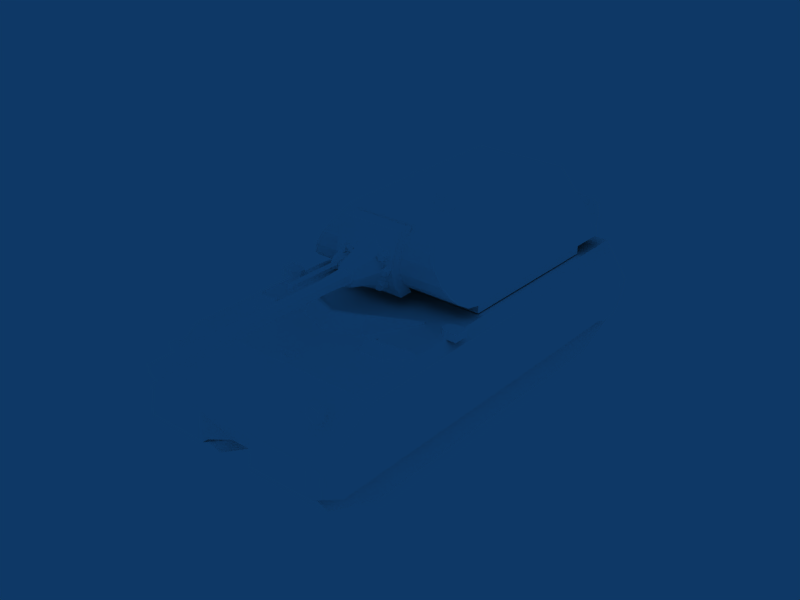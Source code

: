 # Source: Panzer_VIII_Maus.blend  (saved by Blender 2.49.2; exported with 4.5.12 LTS)
import bpy
from mathutils import Matrix  # noqa: F401  (used for matrix-valued properties, if any)

bpy.ops.wm.read_factory_settings(use_empty=True)
scene = bpy.context.scene
scene.name = 'Scene'

# ---- collections
col_collection_1 = bpy.data.collections.new('Collection 1'); scene.collection.children.link(col_collection_1)

# ---- materials (node trees are filled in below, after node groups)
mat_default = bpy.data.materials.new('Default')
mat_default.alpha_threshold = 0.0
mat_default.diffuse_color = (1.0, 1.0, 1.0, 1.0)
mat_default.roughness = 0.5
mat_default.specular_intensity = 1.0

# ---- material node trees

# ---- world
world_world = bpy.data.worlds.new('World'); scene.world = world_world
world_world.color = (0.05656, 0.2208, 0.4)
world_world.use_sun_shadow = False
world_world.sun_shadow_jitter_overblur = 0.0
world_world.cycles.sampling_method = 'MANUAL'
world_world.cycles.sample_map_resolution = 256

# ---- meshes
me_tank = bpy.data.meshes.new('Tank')
me_tank.from_pydata([(14.38, 113.5, 17.96), (14.38, -123.8, 33.52), (14.38, -112.5, 15.3), (14.38, -117.6, 20.55), (14.38, 127.7, 25.7), (14.38, 131.1, 25.87), (-16.39, 113.5, 17.96), (-16.39, -123.8, 33.52), (-16.39, -112.5, 15.3), (-16.39, 127.7, 25.7), (-16.39, 131.1, 25.87), (-50.95, 131.1, 25.87), (-24.95, -134.8, 71.88), (-24.95, -139.9, 66.58), (-24.95, -141.8, 59.34), (-24.95, -139.9, 52.11), (-24.95, -134.8, 46.81), (-24.95, -127.9, 44.87), (-24.95, -120.9, 46.81), (-24.95, -115.9, 52.11), (-24.95, -114.0, 59.34), (27.35, -127.9, 73.82), (27.35, -134.8, 71.88), (27.35, -141.8, 59.34), (27.35, -134.8, 46.81), (27.35, -120.9, 46.81), (27.35, -115.9, 52.11), (27.35, -114.0, 59.34), (-28.29, -127.9, 59.34), (30.7, -127.9, 59.34), (15.28, 53.94, 60.09), (-1.155, 62.34, 70.1), (32.25, 32.46, 60.09), (32.25, 34.43, 60.09), (-17.79, 53.78, 60.09), (37.68, 68.52, 68.43), (27.88, 68.44, 68.43), (25.43, 73.23, 60.78), (50.73, 57.97, 60.78), (54.74, 29.39, 62.21), (47.71, 37.76, 66.48), (47.71, 37.76, 62.21), (44.56, 35.28, 66.48), (39.33, 116.4, 60.67), (39.33, 116.4, 56.6), (42.87, 116.4, 54.57), (46.42, 116.4, 56.6), (46.42, 116.4, 60.67), (42.87, 116.4, 62.7), (42.87, 111.9, 58.64), (46.42, 119.2, 60.67), (46.42, 119.2, 56.6), (42.87, 119.2, 54.57), (44.45, 114.8, 50.82), (44.45, 115.3, 57.94), (41.05, 115.3, 57.94), (41.05, 111.6, 50.82), (-3.47, 89.3, 60.34), (-9.0, 93.15, 64.96), (-9.0, 89.3, 60.34), (-9.0, 95.53, 60.34), (-14.49, -112.5, 15.5), (-14.49, -124.3, 34.19), (-18.7, -124.3, 34.19), (-18.7, -112.5, 15.5), (-18.7, -129.0, 24.93), (16.69, -112.5, 15.49), (16.69, -124.3, 34.19), (16.69, -112.5, 34.19), (12.47, -124.3, 34.19), (12.47, -112.5, 15.49), (16.69, -129.0, 24.93), (12.47, -129.0, 30.17), (-38.58, 71.53, 60.78), (-49.1, 57.93, 60.78), (-48.7, 60.45, 65.0), (-31.66, 70.1, 60.78), (-41.34, 116.4, 60.67), (-41.34, 116.4, 56.61), (-44.89, 116.4, 54.57), (-48.44, 116.4, 56.61), (-48.44, 116.4, 60.67), (-44.89, 116.4, 62.71), (-44.89, 111.9, 58.64), (-44.89, 119.2, 62.71), (-48.44, 119.2, 60.67), (-48.44, 119.2, 56.61), (-44.89, 119.2, 54.57), (-43.07, 115.3, 57.94), (-43.07, 118.5, 57.94), (-43.07, 111.6, 50.82), (-56.75, 29.39, 62.21), (-56.75, 37.76, 62.21), (-56.75, 29.39, 66.48), (-56.75, 37.76, 66.48), (-49.72, 29.39, 62.21), (-46.58, 31.88, 66.48), (-46.58, 35.28, 62.21), (-16.34, -115.0, 66.98), (-16.34, -140.6, 66.98), (-16.34, -142.6, 59.28), (-16.34, -140.6, 51.58), (-16.34, -135.2, 45.95), (-13.13, -115.0, 66.98), (-13.13, -140.6, 66.98), (-13.13, -142.6, 59.28), (-13.13, -135.2, 45.95), (-16.39, -123.6, 40.05), (-13.09, -106.9, 61.59), (15.59, -127.8, 74.68), (15.59, -142.6, 59.28), (15.54, -125.7, 45.41), (15.54, -114.0, 61.38), (18.8, -115.0, 66.98), (18.8, -135.2, 72.62), (18.8, -140.6, 51.58), (15.54, -123.6, 40.05), (18.84, -123.6, 40.05), (53.51, -123.8, 33.52), (48.94, 129.8, 41.63), (48.94, 131.1, 25.87), (48.94, -127.4, 35.96), (-16.39, -117.6, 20.55), (-16.39, 129.8, 41.64), (-50.95, 129.8, 41.64), (-55.53, -123.8, 33.52), (-50.95, -127.4, 35.97), (14.38, 129.8, 41.64), (-24.95, -120.9, 71.88), (-24.95, -115.9, 66.58), (-24.95, -127.9, 73.82), (27.35, -115.9, 66.58), (27.35, -120.9, 71.88), (27.35, -139.9, 66.58), (27.35, -139.9, 52.11), (27.35, -127.9, 44.87), (15.28, 55.6, 70.1), (17.2, 62.65, 60.09), (15.28, 53.63, 70.1), (32.25, 34.12, 63.77), (32.25, 32.15, 63.77), (-1.155, 60.37, 70.1), (-1.154, 68.61, 60.09), (-17.79, 55.44, 70.1), (-1.154, 66.64, 60.09), (-17.79, 53.47, 70.1), (-19.71, 62.49, 60.09), (-34.76, 34.49, 60.09), (-34.76, 34.18, 63.77), (-34.76, 32.21, 63.77), (-34.76, 32.52, 60.09), (40.22, 73.31, 60.78), (46.69, 60.45, 65.0), (36.57, 66.74, 68.43), (43.04, 60.4, 65.0), (36.57, 71.53, 60.78), (47.08, 57.93, 60.78), (30.49, 64.83, 68.43), (32.1, 65.31, 68.43), (28.04, 69.62, 60.78), (28.36, 71.46, 60.78), (30.81, 66.67, 68.43), (29.65, 70.1, 60.78), (54.74, 37.76, 62.21), (54.74, 37.76, 66.48), (54.74, 29.39, 66.48), (47.71, 29.39, 66.48), (47.71, 29.39, 62.21), (44.56, 31.88, 62.21), (44.56, 35.28, 62.21), (44.56, 31.88, 66.48), (42.87, 119.2, 62.7), (39.33, 119.2, 60.67), (39.33, 119.2, 56.6), (41.05, 114.8, 50.82), (41.05, 118.5, 57.94), (44.45, 118.5, 57.94), (44.45, 111.6, 50.82), (-3.47, 93.15, 64.96), (-3.47, 95.53, 60.34), (-9.0, 95.53, 64.96), (-3.47, 95.53, 64.96), (-14.49, -112.5, 34.19), (-18.7, -112.5, 34.19), (-18.7, -124.3, 19.36), (-14.49, -124.3, 19.36), (-14.49, -129.0, 30.17), (-14.49, -129.0, 24.93), (-18.7, -129.0, 30.17), (12.47, -112.5, 34.19), (12.47, -124.3, 19.36), (16.69, -124.3, 19.36), (16.69, -129.0, 30.17), (12.47, -129.0, 24.93), (-39.69, 68.52, 68.43), (-32.82, 66.67, 68.43), (-42.24, 73.31, 60.78), (-52.74, 57.97, 60.78), (-38.58, 66.74, 68.43), (-45.06, 60.4, 65.0), (-34.11, 65.31, 68.43), (-32.5, 64.83, 68.43), (-29.9, 68.44, 68.43), (-30.05, 69.62, 60.78), (-27.44, 73.23, 60.78), (-30.37, 71.46, 60.78), (-41.34, 119.2, 60.67), (-41.34, 119.2, 56.61), (-46.46, 114.8, 50.82), (-46.46, 118.5, 57.94), (-43.07, 114.8, 50.82), (-46.46, 115.3, 57.94), (-46.46, 111.6, 50.82), (-49.72, 37.76, 66.48), (-49.72, 29.39, 66.48), (-46.58, 35.28, 66.48), (-49.72, 37.76, 62.21), (-46.58, 31.88, 62.21), (-16.34, -135.2, 72.62), (-16.34, -127.8, 74.68), (-16.34, -120.4, 72.62), (-13.09, -114.0, 61.38), (-13.13, -120.4, 72.62), (-13.13, -127.8, 74.68), (-13.13, -135.2, 72.62), (-13.13, -140.6, 51.58), (-13.09, -125.7, 45.41), (-16.39, -125.7, 45.41), (-16.39, -114.0, 61.38), (-16.39, -106.9, 61.59), (-13.09, -123.6, 40.05), (15.59, -135.2, 45.95), (15.59, -140.6, 51.58), (15.59, -140.6, 66.98), (15.59, -135.2, 72.62), (15.59, -120.4, 72.62), (15.59, -115.0, 66.98), (18.84, -114.0, 61.38), (18.8, -120.4, 72.62), (18.8, -127.8, 74.68), (18.8, -140.6, 66.98), (18.8, -142.6, 59.28), (18.8, -135.2, 45.95), (18.84, -125.7, 45.41), (15.54, -106.9, 61.58), (18.84, -106.9, 61.58), (-51.48, -89.8, -0.1479), (-51.48, -89.8, 39.4), (-18.7, -89.8, 39.4), (-18.7, -89.8, -0.1486), (-18.7, -117.7, 13.08), (-51.48, -117.7, 13.08), (-51.48, -123.7, 20.69), (-51.48, -123.1, 31.46), (-51.48, -115.8, 39.73), (-18.7, -115.8, 39.73), (-18.7, -123.1, 31.46), (-18.7, -123.7, 20.69), (-51.48, 87.66, -0.1479), (-18.7, 87.66, -0.1487), (-18.7, 87.66, 39.4), (-51.48, 87.66, 39.4), (-51.48, 119.4, 13.08), (-18.7, 119.4, 13.08), (-18.7, 125.1, 21.68), (-18.7, 125.1, 30.8), (-18.7, 119.4, 39.4), (-51.48, 119.4, 39.4), (-51.48, 125.1, 30.8), (-51.48, 125.1, 21.68), (16.69, -89.8, 39.4), (16.69, -89.8, -0.1492), (16.69, -117.7, 13.08), (16.69, -123.1, 31.46), (16.69, 119.4, 39.4), (49.47, 119.4, 39.4), (16.69, 125.1, 21.68), (16.69, 125.1, 30.8), (49.47, -89.8, -0.1498), (49.47, -89.8, 39.4), (49.47, -115.8, 39.73), (49.47, -117.7, 13.08), (49.47, -123.1, 31.46), (49.47, -123.7, 20.69), (16.69, -115.8, 39.73), (16.69, -123.7, 20.69), (49.47, 87.66, -0.1498), (16.69, 87.66, -0.1492), (16.69, 87.66, 39.4), (49.47, 87.66, 39.4), (49.47, 119.4, 13.08), (16.69, 119.4, 13.08), (49.47, 125.1, 21.68), (49.47, 125.1, 30.8), (46.31, 9.267, 63.11), (46.31, 9.267, 67.62), (-48.32, -79.76, 63.11), (-48.32, 9.267, 63.11), (46.36, -99.22, 67.58), (25.56, -92.58, 103.7), (-27.57, 10.45, 103.7), (-28.56, 16.78, 102.5), (-30.04, 22.11, 99.39), (30.09, 25.66, 95.77), (19.24, 19.71, 102.4), (19.24, 27.64, 102.4), (-15.56, 19.71, 102.4), (-15.56, 30.48, 97.66), (-15.56, 32.18, 94.22), (19.24, 32.18, 94.22), (19.24, 24.26, 94.22), (-15.56, 25.85, 89.95), (-15.56, 26.19, 85.33), (19.24, 34.12, 85.32), (19.24, 26.19, 85.32), (-15.56, 25.28, 79.87), (19.24, 25.28, 79.87), (-15.56, 23.69, 75.13), (-15.56, 31.62, 75.13), (19.24, 31.62, 75.13), (19.24, 23.69, 75.13), (-15.56, 19.49, 68.01), (-15.56, 27.41, 68.01), (19.24, 19.49, 68.01), (11.58, 41.83, 84.65), (10.77, 41.83, 82.71), (11.58, 41.83, 80.78), (13.53, 41.83, 79.97), (15.48, 41.83, 80.78), (16.29, 41.83, 82.71), (15.48, 41.83, 84.65), (13.53, 41.83, 85.45), (11.04, 40.33, 85.19), (10.01, 40.33, 82.71), (11.04, 40.33, 80.24), (13.53, 40.33, 79.22), (16.02, 40.33, 80.24), (17.05, 40.33, 82.71), (16.02, 40.33, 85.19), (13.53, 40.33, 86.21), (8.987, 35.78, 86.08), (7.583, 35.78, 82.71), (7.003, 35.78, 79.35), (13.53, 35.78, 77.96), (16.92, 35.78, 79.35), (18.32, 35.78, 82.71), (16.92, 35.78, 86.08), (13.53, 35.78, 87.47), (6.988, 30.29, 94.85), (5.555, 30.29, 82.71), (3.459, 27.53, 72.94), (13.53, 27.53, 68.89), (16.95, 27.53, 72.94), (18.36, 30.29, 82.71), (16.95, 30.29, 92.49), (13.53, 30.29, 96.54), (9.788, 36.76, 88.76), (8.384, 36.76, 93.05), (6.111, 29.08, 91.41), (6.979, 29.08, 88.76), (9.788, 29.08, 88.76), (10.66, 29.08, 91.41), (8.384, 29.08, 93.05), (11.25, 36.76, 89.77), (14.93, 36.76, 87.12), (11.25, 29.08, 89.77), (12.12, 29.08, 87.12), (14.93, 29.08, 87.12), (15.8, 29.08, 89.77), (13.52, 29.08, 91.41), (14.93, 36.76, 73.86), (13.52, 36.76, 78.15), (11.25, 29.08, 76.51), (12.12, 29.08, 73.86), (14.93, 29.08, 73.86), (15.8, 29.08, 76.51), (13.52, 29.08, 78.15), (4.726, 36.76, 75.93), (6.999, 36.76, 77.57), (4.726, 29.08, 75.93), (5.594, 29.08, 73.27), (8.404, 29.08, 73.27), (9.272, 29.08, 75.93), (6.999, 29.08, 77.57), (-7.707, 36.76, 73.5), (-6.839, 36.76, 76.15), (-9.112, 36.76, 77.79), (-11.38, 29.08, 76.15), (-10.52, 29.08, 73.5), (-7.707, 29.08, 73.5), (-6.839, 29.08, 76.15), (-9.112, 29.08, 77.79), (-14.78, 36.76, 84.58), (-10.23, 36.76, 84.58), (-14.78, 29.08, 84.58), (-13.91, 29.08, 81.93), (-11.1, 29.08, 81.93), (-10.23, 29.08, 84.58), (-12.51, 29.08, 86.22), (-9.251, 36.76, 89.33), (-10.66, 36.76, 93.62), (-12.93, 29.08, 91.98), (-12.06, 29.08, 89.33), (-9.251, 29.08, 89.33), (-8.383, 29.08, 91.98), (-10.66, 29.08, 93.62), (-20.27, -3.471, 103.0), (-20.27, -9.776, 103.0), (-14.53, -12.93, 103.0), (-8.795, -9.776, 103.0), (-8.795, -3.471, 103.0), (-14.53, -0.3184, 103.0), (-17.66, -4.905, 111.2), (-17.66, -8.342, 111.2), (-11.41, -8.342, 111.2), (13.19, -24.76, 103.2), (13.19, -30.76, 103.2), (18.65, -33.76, 103.2), (24.11, -30.76, 103.2), (24.11, -24.76, 103.2), (18.65, -21.76, 103.2), (15.73, -29.37, 107.3), (21.58, -29.37, 107.3), (13.52, 72.59, 84.18), (11.73, 40.06, 82.89), (12.42, 40.06, 80.81), (14.62, 40.06, 80.81), (15.3, 40.06, 82.89), (13.52, 40.06, 84.18), (-48.32, 9.267, 67.63), (46.31, -79.76, 63.11), (46.31, -79.76, 67.62), (-48.32, -79.76, 67.63), (25.56, 10.45, 103.7), (-27.57, -92.58, 103.7), (-35.94, 28.55, 89.72), (33.93, 28.55, 89.72), (43.89, -102.5, 70.96), (-45.9, -102.5, 70.96), (-48.38, -99.22, 67.59), (26.55, 16.78, 102.5), (28.03, 22.11, 99.39), (-32.11, 25.66, 95.77), (-15.56, 27.64, 102.4), (-15.56, 22.56, 97.66), (19.24, 30.48, 97.66), (19.24, 22.56, 97.66), (-15.56, 24.26, 94.22), (-15.56, 33.78, 89.95), (19.24, 33.78, 89.95), (19.24, 25.85, 89.95), (-15.56, 34.12, 85.33), (-15.56, 33.21, 79.87), (19.24, 33.21, 79.87), (19.24, 27.41, 68.01), (10.66, 36.76, 91.41), (6.979, 36.76, 88.76), (6.111, 36.76, 91.41), (15.8, 36.76, 89.77), (12.12, 36.76, 87.12), (13.52, 36.76, 91.41), (15.8, 36.76, 76.51), (12.12, 36.76, 73.86), (11.25, 36.76, 76.51), (9.272, 36.76, 75.93), (8.404, 36.76, 73.27), (5.594, 36.76, 73.27), (-10.52, 36.76, 73.5), (-11.38, 36.76, 76.15), (-11.1, 36.76, 81.93), (-13.91, 36.76, 81.93), (-12.51, 36.76, 86.22), (-8.383, 36.76, 91.98), (-12.06, 36.76, 89.33), (-12.93, 36.76, 91.98), (-14.53, -3.187, 111.2), (-14.53, -10.06, 111.2), (-11.41, -4.905, 111.2), (18.65, -24.55, 107.3), (15.73, -26.16, 107.3), (18.65, -30.98, 107.3), (21.58, -26.16, 107.3), (15.3, 72.59, 82.89), (14.62, 72.59, 80.81), (12.42, 72.59, 80.81), (11.73, 72.59, 82.89), (-6.299, 51.16, 83.42), (2.735, 51.16, 79.71), (2.735, 51.16, 87.14), (-1.007, 51.16, 88.68), (-5.781, 48.3, 88.16), (-7.758, 48.3, 83.42), (-5.781, 48.3, 78.69), (-1.007, 48.3, 76.72), (3.767, 48.3, 78.69), (5.744, 48.3, 83.42), (3.767, 48.3, 88.16), (-1.007, 48.3, 90.12), (-7.501, 39.56, 89.87), (-10.19, 39.56, 83.42), (-7.501, 39.56, 76.98), (-1.007, 39.56, 74.31), (5.487, 39.56, 76.98), (8.178, 39.56, 83.42), (5.487, 39.56, 89.87), (-1.007, 39.56, 92.54), (-9.883, 26.4, 95.52), (-13.56, 26.4, 83.42), (-9.883, 26.4, 71.33), (-1.007, 26.4, 67.29), (7.869, 26.4, 71.33), (11.55, 26.4, 83.42), (7.869, 26.4, 95.52), (-1.007, 26.4, 100.5), (4.285, 51.16, 83.42), (-1.007, 51.16, 78.17), (-4.749, 51.16, 79.71), (-4.749, 51.16, 87.14), (-4.36, 163.9, 85.65), (-4.36, 163.9, 81.81), (2.346, 163.9, 85.65), (-1.007, 163.9, 87.57), (-1.007, 63.65, 87.57), (-5.167, 49.76, 86.12), (-5.167, 49.76, 81.35), (-1.007, 49.76, 78.96), (3.153, 49.76, 81.35), (3.153, 49.76, 86.12), (-1.007, 49.76, 88.5), (2.346, 163.9, 81.81), (-1.007, 163.9, 79.89), (-4.36, 63.65, 85.65), (-4.36, 63.65, 81.81), (-1.007, 63.65, 79.89), (2.346, 63.65, 81.81), (2.346, 63.65, 85.65), (-34.76, 32.21, 63.77), (-17.79, 53.47, 70.1), (-1.155, 60.37, 70.1), (15.28, 53.63, 70.1), (32.25, 32.15, 63.77), (32.25, 32.46, 60.09), (-34.76, 32.52, 60.09), (36.57, 66.74, 68.43), (30.81, 66.67, 68.43), (28.36, 71.46, 60.78), (30.49, 64.83, 68.43), (27.88, 68.44, 68.43), (25.43, 73.23, 60.78), (32.1, 65.31, 68.43), (29.65, 70.1, 60.78), (54.74, 29.39, 66.48), (54.74, 29.39, 66.48), (54.74, 37.76, 66.48), (54.74, 37.76, 66.48), (54.74, 37.76, 62.21), (47.71, 37.76, 66.48), (44.56, 35.28, 66.48), (44.56, 31.88, 66.48), (47.71, 29.39, 66.48), (54.74, 29.39, 62.21), (46.42, 119.2, 60.67), (42.87, 119.2, 62.7), (39.33, 119.2, 60.67), (39.33, 119.2, 56.6), (42.87, 119.2, 54.57), (46.42, 119.2, 56.6), (41.05, 115.3, 57.94), (41.05, 111.6, 50.82), (41.05, 114.8, 50.82), (41.05, 118.5, 57.94), (-3.47, 95.53, 60.34), (-3.47, 95.53, 64.96), (-3.47, 95.53, 64.96), (-3.47, 93.15, 64.96), (-3.47, 89.3, 60.34), (-9.0, 95.53, 64.96), (-9.0, 95.53, 64.96), (-9.0, 93.15, 64.96), (-9.0, 89.3, 60.34), (-9.0, 95.53, 60.34), (-18.7, -129.0, 24.93), (-18.7, -129.0, 30.17), (-18.7, -124.3, 34.19), (-18.7, -112.5, 34.19), (-18.7, -124.3, 19.36), (-14.49, -124.3, 19.36), (-14.49, -129.0, 24.93), (-14.49, -129.0, 30.17), (-14.49, -124.3, 34.19), (-14.49, -112.5, 34.19), (16.69, -124.3, 34.19), (16.69, -129.0, 30.17), (16.69, -129.0, 24.93), (16.69, -124.3, 19.36), (16.69, -112.5, 34.19), (-38.58, 66.74, 68.43), (-32.82, 66.67, 68.43), (-30.37, 71.46, 60.78), (-34.11, 65.31, 68.43), (-31.66, 70.1, 60.78), (-32.5, 64.83, 68.43), (-29.9, 68.44, 68.43), (-27.44, 73.23, 60.78), (-48.44, 119.2, 56.61), (-48.44, 119.2, 60.67), (-44.89, 119.2, 62.71), (-41.34, 119.2, 60.67), (-41.34, 119.2, 56.61), (-44.89, 119.2, 54.57), (-43.07, 115.3, 57.94), (-43.07, 111.6, 50.82), (-46.46, 114.8, 50.82), (-46.46, 118.5, 57.94), (-46.46, 115.3, 57.94), (-46.46, 111.6, 50.82), (-56.75, 29.39, 66.48), (-56.75, 29.39, 66.48), (-56.75, 29.39, 62.21), (-49.72, 29.39, 66.48), (-46.58, 31.88, 66.48), (-46.58, 35.28, 66.48), (-49.72, 37.76, 66.48), (-56.75, 37.76, 66.48), (-56.75, 37.76, 66.48), (-56.75, 37.76, 62.21), (-16.34, -140.6, 66.98), (-16.34, -135.2, 72.62), (-16.34, -127.8, 74.68), (-16.34, -120.4, 72.62), (-16.34, -115.0, 66.98), (-16.39, -114.0, 61.38), (-16.39, -114.0, 61.38), (-13.09, -114.0, 61.38), (-13.09, -114.0, 61.38), (-13.13, -115.0, 66.98), (-13.13, -120.4, 72.62), (-13.13, -127.8, 74.68), (-13.13, -135.2, 72.62), (-13.13, -140.6, 66.98), (-13.13, -142.6, 59.28), (-13.13, -140.6, 51.58), (-13.13, -135.2, 45.95), (-13.09, -125.7, 45.41), (-13.09, -123.6, 40.05), (-13.09, -106.9, 61.59), (-16.39, -106.9, 61.59), (-16.34, -142.6, 59.28), (-16.34, -140.6, 51.58), (-16.34, -135.2, 45.95), (-16.39, -125.7, 45.41), (-16.39, -123.6, 40.05), (15.59, -135.2, 45.95), (15.54, -125.7, 45.41), (15.54, -123.6, 40.05), (15.59, -140.6, 51.58), (15.59, -142.6, 59.28), (15.59, -140.6, 66.98), (15.59, -135.2, 72.62), (15.59, -127.8, 74.68), (15.59, -120.4, 72.62), (15.59, -115.0, 66.98), (15.54, -114.0, 61.38), (15.54, -114.0, 61.38), (18.84, -114.0, 61.38), (18.84, -114.0, 61.38), (18.8, -115.0, 66.98), (18.8, -120.4, 72.62), (18.8, -127.8, 74.68), (18.8, -135.2, 72.62), (18.8, -140.6, 66.98), (18.8, -142.6, 59.28), (18.8, -140.6, 51.58), (18.8, -135.2, 45.95), (18.84, -125.7, 45.41), (18.84, -123.6, 40.05), (18.84, -106.9, 61.58), (15.54, -106.9, 61.58), (-18.7, -123.1, 31.46), (-18.7, -115.8, 39.73), (-18.7, -89.8, 39.4), (-18.7, -123.7, 20.69), (-18.7, -117.7, 13.08), (-18.7, -89.8, -0.1486), (-18.7, 125.1, 21.68), (-18.7, 119.4, 13.08), (-18.7, 87.66, -0.1487), (-18.7, 125.1, 30.8), (-18.7, 119.4, 39.4), (-18.7, 87.66, 39.4), (-51.48, 125.1, 30.8), (-51.48, 119.4, 39.4), (-51.48, 87.66, 39.4), (-51.48, 125.1, 21.68), (-51.48, 119.4, 13.08), (-51.48, 87.66, -0.1479), (16.69, 125.1, 21.68), (16.69, 119.4, 13.08), (16.69, 87.66, -0.1492), (16.69, 125.1, 30.8), (16.69, 119.4, 39.4), (16.69, 87.66, 39.4), (49.47, -89.8, 39.4), (49.47, -115.8, 39.73), (49.47, -123.1, 31.46), (49.47, -123.7, 20.69), (49.47, -117.7, 13.08), (49.47, -89.8, -0.1498), (16.69, -123.1, 31.46), (16.69, -123.7, 20.69), (16.69, -117.7, 13.08), (16.69, -89.8, -0.1492), (16.69, -115.8, 39.73), (16.69, -89.8, 39.4), (49.47, 119.4, 39.4), (49.47, 125.1, 30.8), (49.47, 125.1, 21.68), (49.47, 119.4, 13.08), (49.47, 87.66, -0.1498), (49.47, 87.66, 39.4), (46.31, 9.267, 63.11), (46.31, 9.267, 67.62), (46.31, -79.76, 63.11), (46.31, -79.76, 67.62), (45.87, 16.78, 68.72), (44.26, 22.11, 71.85), (42.49, 25.66, 75.48), (38.95, 28.55, 81.53), (-47.94, 16.78, 68.72), (-46.27, 22.11, 71.86), (-44.5, 25.66, 75.48), (-40.96, 28.55, 81.53), (19.24, 19.71, 102.4), (19.24, 19.71, 102.4), (19.24, 22.56, 97.66), (-15.56, 19.71, 102.4), (-15.56, 19.71, 102.4), (-15.56, 22.56, 97.66), (-15.56, 27.64, 102.4), (-15.56, 30.48, 97.66), (-15.56, 32.18, 94.22), (-15.56, 33.78, 89.95), (-15.56, 34.12, 85.33), (-15.56, 33.21, 79.87), (-15.56, 31.62, 75.13), (-15.56, 27.41, 68.01), (19.24, 27.64, 102.4), (19.24, 30.48, 97.66), (19.24, 32.18, 94.22), (19.24, 33.78, 89.95), (19.24, 34.12, 85.32), (19.24, 33.21, 79.87), (19.24, 31.62, 75.13), (19.24, 27.41, 68.01), (6.979, 36.76, 88.76), (9.788, 36.76, 88.76), (10.66, 36.76, 91.41), (8.384, 36.76, 93.05), (6.111, 36.76, 91.41), (15.8, 36.76, 89.77), (14.93, 36.76, 87.12), (12.12, 36.76, 87.12), (11.25, 36.76, 89.77), (13.52, 36.76, 91.41), (12.12, 36.76, 73.86), (14.93, 36.76, 73.86), (15.8, 36.76, 76.51), (13.52, 36.76, 78.15), (11.25, 36.76, 76.51), (4.726, 36.76, 75.93), (5.594, 36.76, 73.27), (8.404, 36.76, 73.27), (9.272, 36.76, 75.93), (6.999, 36.76, 77.57), (-7.707, 36.76, 73.5), (-10.52, 36.76, 73.5), (-11.38, 36.76, 76.15), (-9.112, 36.76, 77.79), (-6.839, 36.76, 76.15), (-11.1, 36.76, 81.93), (-10.23, 36.76, 84.58), (-12.51, 36.76, 86.22), (-14.78, 36.76, 84.58), (-13.91, 36.76, 81.93), (-12.06, 36.76, 89.33), (-9.251, 36.76, 89.33), (-8.383, 36.76, 91.98), (-10.66, 36.76, 93.62), (-12.93, 36.76, 91.98), (14.62, 72.59, 80.81), (15.3, 72.59, 82.89), (13.52, 72.59, 84.18), (11.73, 72.59, 82.89), (12.42, 72.59, 80.81), (-4.36, 163.9, 85.65), (-1.007, 163.9, 87.57), (2.346, 163.9, 85.65), (2.346, 163.9, 81.81), (-1.007, 163.9, 79.89), (-4.36, 163.9, 81.81), (-48.32, -79.76, 63.11), (-48.32, -79.76, 67.63), (-48.32, 9.267, 63.11), (-48.32, 9.267, 67.63), (-51.48, -123.1, 31.46), (-51.48, -123.7, 20.69), (-51.48, -117.7, 13.08), (-51.48, -89.8, -0.1479), (-51.48, -115.8, 39.73), (-51.48, -89.8, 39.4), (-43.07, 118.5, 57.94), (-43.07, 114.8, 50.82), (-52.74, 57.97, 60.78), (12.47, -129.0, 30.17), (12.47, -124.3, 34.19), (12.47, -112.5, 34.19), (12.47, -129.0, 24.93), (12.47, -124.3, 19.36), (44.45, 115.3, 57.94), (44.45, 111.6, 50.82), (44.45, 114.8, 50.82), (44.45, 118.5, 57.94), (50.73, 57.97, 60.78), (-16.39, 129.8, 41.64), (-16.39, 129.8, 41.64), (-16.39, 131.1, 25.87), (-16.39, 131.1, 25.87), (-16.39, 113.5, 17.96), (-16.39, 113.5, 17.96), (14.38, 129.8, 41.64), (14.38, 129.8, 41.64), (14.38, 131.1, 25.87), (14.38, 131.1, 25.87), (14.38, 113.5, 17.96), (14.38, 113.5, 17.96), (-16.39, -127.4, 35.97), (14.38, -127.4, 35.96), (46.36, -99.22, 67.58), (-48.38, -99.22, 67.59), (-32.11, 25.66, 95.77), (28.03, 22.11, 99.39), (26.55, 16.78, 102.5), (-45.9, -102.5, 70.96), (43.89, -102.5, 70.96), (33.93, 28.55, 89.72), (-35.94, 28.55, 89.72), (-40.96, 28.55, 81.53), (-27.57, -92.58, 103.7), (25.56, 10.45, 103.7), (38.95, 28.55, 81.53), (30.09, 25.66, 95.77), (42.49, 25.66, 75.48), (-44.5, 25.66, 75.48), (-30.04, 22.11, 99.39), (44.26, 22.11, 71.85), (-46.27, 22.11, 71.86), (-28.56, 16.78, 102.5), (45.87, 16.78, 68.72), (-47.94, 16.78, 68.72), (-48.38, 10.45, 67.59), (-27.57, 10.45, 103.7), (25.56, -92.58, 103.7), (46.36, 10.45, 67.58), (-45.9, -102.5, 70.96), (43.89, -102.5, 70.96), (-27.57, -92.58, 103.7), (25.56, -92.58, 103.7), (14.38, -106.7, 62.66), (-16.39, 101.0, 62.66), (-16.39, -106.7, 62.66), (-50.95, -106.7, 62.66), (48.94, 101.0, 62.66), (48.94, -106.7, 62.66), (14.38, 101.0, 62.66), (-50.95, 101.0, 62.66), (-50.95, 101.0, 62.66), (14.38, 101.0, 62.66), (48.94, 129.8, 41.63), (48.94, 101.0, 62.66), (-16.39, 129.8, 41.64), (-50.95, 129.8, 41.64), (-16.39, 101.0, 62.66), (14.38, 129.8, 41.64), (48.94, -127.4, 35.96), (-50.95, -127.4, 35.97), (14.38, -106.7, 62.66), (14.38, -127.4, 35.96), (-16.39, -106.7, 62.66), (-16.39, -127.4, 35.97), (-50.95, -106.7, 62.66), (48.94, -106.7, 62.66), (53.51, -104.5, 58.05), (-55.53, -104.5, 58.05), (-55.53, 97.26, 58.05), (-55.53, 126.5, 37.03), (53.51, 97.26, 58.05), (53.51, 113.5, 17.96), (53.51, 127.7, 25.7), (53.51, 126.5, 37.03), (-55.53, -97.38, 17.96), (-55.53, 113.5, 17.96), (-55.53, 127.7, 25.7), (53.51, -123.8, 33.52), (-55.53, -123.8, 33.52), (-55.53, -103.1, 15.41), (53.51, -103.1, 15.41), (-55.53, -117.6, 20.55), (-55.53, -112.5, 15.3), (53.51, -117.6, 20.55), (53.51, -112.5, 15.3), (53.51, -97.38, 17.96), (53.51, -123.8, 33.52), (48.94, -127.4, 35.96), (-55.53, -123.8, 33.52), (-50.95, -127.4, 35.97), (-50.95, 129.8, 41.64), (-50.95, -106.7, 62.66), (48.94, 101.0, 62.66), (53.51, 126.5, 37.03), (48.94, -106.7, 62.66), (53.51, 97.26, 58.05), (48.94, 129.8, 41.63), (-50.95, 101.0, 62.66), (-55.53, 126.5, 37.03), (-55.53, 97.26, 58.05), (-55.53, -104.5, 58.05), (53.51, -104.5, 58.05), (-55.53, 127.7, 25.7), (-50.95, 129.8, 41.64), (-50.95, -106.7, 62.66), (48.94, 101.0, 62.66), (53.51, 126.5, 37.03), (48.94, -106.7, 62.66), (48.94, 131.1, 25.87), (53.51, 127.7, 25.7), (53.51, 97.26, 58.05), (48.94, 129.8, 41.63), (-50.95, 131.1, 25.87), (-50.95, 101.0, 62.66), (-55.53, 126.5, 37.03), (-55.53, 97.26, 58.05), (-55.53, -104.5, 58.05), (53.51, -104.5, 58.05)], [], [(120, 5, 127), (120, 127, 119), (1, 118, 121), (1, 121, 836), (0, 830, 832), (833, 831, 4), (8, 2, 3), (8, 3, 122), (3, 1, 7), (3, 7, 122), (11, 124, 123), (11, 123, 10), (7, 835, 126), (7, 126, 125), (6, 9, 826), (827, 825, 824), (836, 835, 7), (836, 7, 1), (834, 828, 823), (834, 823, 829), (129, 128, 132), (129, 132, 131), (128, 130, 21), (128, 21, 132), (130, 12, 22), (130, 22, 21), (12, 13, 133), (12, 133, 22), (13, 14, 23), (13, 23, 133), (14, 15, 134), (14, 134, 23), (15, 16, 24), (15, 24, 134), (16, 17, 135), (16, 135, 24), (17, 18, 25), (17, 25, 135), (18, 19, 26), (18, 26, 25), (19, 20, 27), (19, 27, 26), (20, 129, 131), (20, 131, 27), (128, 129, 28), (130, 128, 28), (12, 130, 28), (13, 12, 28), (14, 13, 28), (15, 14, 28), (16, 15, 28), (17, 16, 28), (18, 17, 28), (19, 18, 28), (20, 19, 28), (129, 20, 28), (131, 132, 29), (132, 21, 29), (21, 22, 29), (22, 133, 29), (133, 23, 29), (23, 134, 29), (134, 24, 29), (24, 135, 29), (135, 25, 29), (25, 26, 29), (26, 27, 29), (27, 131, 29), (32, 33, 139), (32, 139, 140), (138, 136, 31), (138, 31, 141), (149, 148, 147), (149, 147, 150), (137, 142, 31), (137, 31, 136), (144, 30, 539), (144, 539, 538), (137, 136, 139), (137, 139, 33), (136, 138, 140), (136, 140, 139), (539, 30, 541), (539, 541, 540), (141, 31, 143), (141, 143, 145), (31, 142, 146), (31, 146, 143), (144, 538, 537), (144, 537, 34), (145, 143, 148), (145, 148, 149), (143, 146, 147), (143, 147, 148), (34, 537, 536), (34, 536, 542), (156, 38, 152), (156, 152, 154), (153, 35, 36), (153, 36, 544), (158, 157, 159), (158, 159, 162), (151, 37, 36), (151, 36, 35), (160, 155, 543), (160, 543, 161), (151, 35, 152), (151, 152, 822), (35, 153, 154), (35, 154, 152), (543, 155, 156), (543, 156, 154), (544, 36, 546), (544, 546, 549), (547, 548, 159), (547, 159, 157), (545, 544, 549), (545, 549, 550), (39, 163, 164), (39, 164, 165), (552, 554, 40), (552, 40, 166), (558, 42, 169), (558, 169, 168), (555, 41, 556), (555, 556, 553), (167, 560, 551), (167, 551, 559), (166, 40, 557), (166, 557, 170), (556, 41, 169), (556, 169, 42), (167, 559, 558), (167, 558, 168), (172, 171, 50), (172, 50, 51), (172, 51, 52), (172, 52, 173), (43, 44, 49), (44, 45, 49), (45, 46, 49), (46, 47, 49), (47, 48, 49), (48, 43, 49), (43, 48, 562), (43, 562, 563), (48, 47, 561), (48, 561, 562), (47, 46, 566), (47, 566, 561), (46, 45, 565), (46, 565, 566), (45, 44, 564), (45, 564, 565), (44, 43, 563), (44, 563, 564), (177, 53, 176), (177, 176, 54), (55, 175, 174), (55, 174, 56), (820, 569, 570), (820, 570, 821), (568, 819, 818), (568, 818, 567), (57, 179, 181), (57, 181, 178), (574, 573, 180), (574, 180, 578), (58, 577, 60), (58, 60, 59), (571, 580, 576), (571, 576, 572), (579, 575, 574), (579, 574, 578), (586, 61, 182), (586, 182, 62), (589, 590, 183), (589, 183, 63), (583, 584, 64), (583, 64, 585), (65, 187, 588), (65, 588, 188), (184, 185, 187), (184, 187, 65), (586, 62, 186), (586, 186, 587), (589, 63, 188), (589, 188, 588), (583, 585, 581), (583, 581, 582), (594, 66, 68), (594, 68, 67), (591, 595, 189), (591, 189, 69), (814, 815, 70), (814, 70, 817), (193, 71, 192), (193, 192, 72), (190, 191, 71), (190, 71, 193), (594, 67, 592), (594, 592, 593), (591, 69, 72), (591, 72, 192), (814, 817, 816), (814, 816, 813), (74, 199, 75), (74, 75, 197), (198, 597, 202), (198, 202, 194), (200, 76, 203), (200, 203, 601), (196, 194, 202), (196, 202, 204), (205, 195, 596), (205, 596, 73), (196, 812, 75), (196, 75, 194), (194, 75, 199), (194, 199, 198), (596, 199, 74), (596, 74, 73), (597, 599, 201), (597, 201, 202), (602, 601, 203), (602, 203, 603), (598, 600, 599), (598, 599, 597), (206, 207, 87), (206, 87, 86), (206, 86, 85), (206, 85, 84), (77, 83, 78), (78, 83, 79), (79, 83, 80), (80, 83, 81), (81, 83, 82), (82, 83, 77), (77, 607, 606), (77, 606, 82), (82, 606, 605), (82, 605, 81), (81, 605, 604), (81, 604, 80), (80, 604, 609), (80, 609, 79), (79, 609, 608), (79, 608, 78), (78, 608, 607), (78, 607, 77), (212, 211, 209), (212, 209, 208), (88, 90, 210), (88, 210, 89), (612, 613, 810), (612, 810, 811), (611, 610, 614), (611, 614, 615), (91, 93, 624), (91, 624, 92), (616, 214, 213), (616, 213, 94), (96, 217, 97), (96, 97, 621), (625, 623, 622), (625, 622, 216), (95, 619, 617), (95, 617, 618), (214, 620, 215), (214, 215, 213), (622, 621, 97), (622, 97, 216), (95, 217, 96), (95, 96, 619), (98, 220, 222), (98, 222, 103), (220, 219, 223), (220, 223, 222), (219, 218, 224), (219, 224, 223), (218, 99, 104), (218, 104, 224), (99, 100, 105), (99, 105, 104), (100, 101, 225), (100, 225, 105), (101, 102, 106), (101, 106, 225), (102, 227, 226), (102, 226, 106), (228, 98, 103), (228, 103, 221), (650, 649, 648), (650, 648, 647), (650, 647, 626), (650, 626, 627), (650, 627, 628), (650, 628, 629), (650, 629, 630), (650, 630, 632), (633, 635, 636), (633, 636, 637), (633, 637, 638), (633, 638, 639), (633, 639, 640), (633, 640, 641), (633, 641, 642), (633, 642, 643), (226, 227, 107), (226, 107, 230), (650, 632, 229), (650, 229, 651), (631, 634, 108), (631, 108, 646), (633, 643, 644), (633, 644, 645), (236, 235, 238), (236, 238, 113), (235, 109, 239), (235, 239, 238), (109, 234, 114), (109, 114, 239), (234, 233, 240), (234, 240, 114), (233, 110, 241), (233, 241, 240), (110, 232, 115), (110, 115, 241), (232, 231, 242), (232, 242, 115), (231, 111, 243), (231, 243, 242), (112, 236, 113), (112, 113, 237), (653, 652, 655), (653, 655, 656), (653, 656, 657), (653, 657, 658), (653, 658, 659), (653, 659, 660), (653, 660, 661), (653, 661, 663), (664, 666, 667), (664, 667, 668), (664, 668, 669), (664, 669, 670), (664, 670, 671), (664, 671, 672), (664, 672, 673), (664, 673, 674), (243, 111, 116), (243, 116, 117), (653, 663, 244), (653, 244, 654), (662, 665, 245), (662, 245, 677), (664, 674, 675), (664, 675, 676), (807, 247, 692), (807, 692, 695), (680, 683, 686), (680, 686, 260), (269, 268, 687), (269, 687, 264), (257, 256, 804), (257, 804, 252), (249, 250, 251), (249, 251, 246), (807, 806, 254), (807, 254, 247), (809, 808, 255), (809, 255, 248), (680, 679, 682), (680, 682, 683), (250, 257, 252), (250, 252, 251), (806, 805, 253), (806, 253, 254), (808, 804, 256), (808, 256, 255), (679, 678, 681), (679, 681, 682), (258, 262, 263), (258, 263, 259), (686, 685, 266), (686, 266, 260), (689, 688, 267), (689, 267, 261), (692, 691, 694), (692, 694, 695), (262, 269, 264), (262, 264, 263), (685, 684, 265), (685, 265, 266), (688, 687, 268), (688, 268, 267), (691, 690, 693), (691, 693, 694), (707, 718, 719), (707, 719, 279), (713, 288, 698), (713, 698, 711), (292, 276, 699), (292, 699, 293), (285, 283, 282), (285, 282, 273), (271, 278, 281), (271, 281, 272), (707, 279, 280), (707, 280, 706), (702, 270, 284), (702, 284, 703), (713, 711, 710), (713, 710, 712), (272, 281, 283), (272, 283, 285), (706, 280, 704), (706, 704, 705), (703, 284, 273), (703, 273, 282), (712, 710, 709), (712, 709, 708), (286, 287, 291), (286, 291, 290), (698, 288, 274), (698, 274, 697), (701, 289, 275), (701, 275, 700), (719, 718, 717), (719, 717, 714), (290, 291, 276), (290, 276, 292), (697, 274, 277), (697, 277, 696), (700, 275, 293), (700, 293, 699), (714, 717, 716), (714, 716, 715), (430, 294, 295), (430, 295, 431), (432, 429, 297), (432, 297, 296), (720, 802, 803), (720, 803, 721), (800, 722, 723), (800, 723, 801), (299, 433, 300), (299, 300, 434), (727, 731, 435), (727, 435, 436), (439, 298, 437), (439, 437, 438), (300, 433, 440), (300, 440, 301), (724, 728, 729), (724, 729, 725), (301, 440, 441), (301, 441, 302), (725, 729, 730), (725, 730, 726), (302, 441, 303), (302, 303, 442), (726, 730, 731), (726, 731, 727), (442, 303, 436), (442, 436, 435), (446, 747, 305), (446, 305, 304), (732, 746, 738), (732, 738, 736), (735, 443, 307), (735, 307, 737), (445, 739, 738), (445, 738, 746), (444, 734, 733), (444, 733, 306), (737, 307, 308), (737, 308, 447), (739, 445, 309), (739, 309, 740), (747, 446, 310), (747, 310, 748), (447, 308, 448), (447, 448, 311), (740, 309, 449), (740, 449, 741), (748, 310, 450), (748, 450, 749), (311, 448, 451), (311, 451, 312), (741, 449, 313), (741, 313, 742), (749, 450, 314), (749, 314, 750), (312, 451, 452), (312, 452, 315), (742, 313, 453), (742, 453, 743), (750, 314, 316), (750, 316, 751), (315, 452, 318), (315, 318, 317), (743, 453, 319), (743, 319, 744), (751, 316, 320), (751, 320, 752), (317, 318, 322), (317, 322, 321), (744, 319, 454), (744, 454, 745), (752, 320, 323), (752, 323, 753), (324, 325, 333), (324, 333, 332), (325, 326, 334), (325, 334, 333), (326, 327, 335), (326, 335, 334), (327, 328, 336), (327, 336, 335), (328, 329, 337), (328, 337, 336), (329, 330, 338), (329, 338, 337), (330, 331, 339), (330, 339, 338), (331, 324, 332), (331, 332, 339), (330, 329, 328), (330, 328, 327), (330, 327, 326), (330, 326, 325), (330, 325, 324), (330, 324, 331), (332, 333, 341), (332, 341, 340), (333, 334, 342), (333, 342, 341), (334, 335, 343), (334, 343, 342), (335, 336, 344), (335, 344, 343), (336, 337, 345), (336, 345, 344), (337, 338, 346), (337, 346, 345), (338, 339, 347), (338, 347, 346), (339, 332, 340), (339, 340, 347), (340, 341, 349), (340, 349, 348), (341, 342, 350), (341, 350, 349), (342, 343, 351), (342, 351, 350), (343, 344, 352), (343, 352, 351), (344, 345, 353), (344, 353, 352), (345, 346, 354), (345, 354, 353), (346, 347, 355), (346, 355, 354), (347, 340, 348), (347, 348, 355), (457, 456, 359), (457, 359, 358), (456, 356, 360), (456, 360, 359), (356, 455, 361), (356, 361, 360), (455, 357, 362), (455, 362, 361), (357, 457, 358), (357, 358, 362), (756, 755, 754), (756, 754, 758), (756, 758, 757), (363, 459, 366), (363, 366, 365), (459, 364, 367), (459, 367, 366), (364, 458, 368), (364, 368, 367), (458, 460, 369), (458, 369, 368), (460, 363, 365), (460, 365, 369), (759, 760, 761), (759, 761, 762), (759, 762, 763), (463, 462, 373), (463, 373, 372), (462, 370, 374), (462, 374, 373), (370, 461, 375), (370, 375, 374), (461, 371, 376), (461, 376, 375), (371, 463, 372), (371, 372, 376), (766, 765, 764), (766, 764, 768), (766, 768, 767), (377, 466, 380), (377, 380, 379), (466, 465, 381), (466, 381, 380), (465, 464, 382), (465, 382, 381), (464, 378, 383), (464, 383, 382), (378, 377, 379), (378, 379, 383), (772, 771, 770), (772, 770, 769), (772, 769, 773), (468, 467, 388), (468, 388, 387), (467, 384, 389), (467, 389, 388), (384, 385, 390), (384, 390, 389), (385, 386, 391), (385, 391, 390), (386, 468, 387), (386, 387, 391), (778, 774, 775), (778, 775, 776), (778, 776, 777), (392, 470, 395), (392, 395, 394), (470, 469, 396), (470, 396, 395), (469, 393, 397), (469, 397, 396), (393, 471, 398), (393, 398, 397), (471, 392, 394), (471, 394, 398), (780, 779, 783), (780, 783, 782), (780, 782, 781), (474, 473, 402), (474, 402, 401), (473, 399, 403), (473, 403, 402), (399, 472, 404), (399, 404, 403), (472, 400, 405), (472, 405, 404), (400, 474, 401), (400, 401, 405), (786, 785, 784), (786, 784, 788), (786, 788, 787), (406, 407, 413), (406, 413, 412), (407, 408, 476), (407, 476, 413), (408, 409, 414), (408, 414, 476), (409, 410, 477), (409, 477, 414), (410, 411, 475), (410, 475, 477), (411, 406, 412), (411, 412, 475), (475, 412, 413), (475, 413, 476), (475, 476, 414), (475, 414, 477), (415, 416, 421), (415, 421, 479), (416, 417, 480), (416, 480, 421), (417, 418, 422), (417, 422, 480), (418, 419, 481), (418, 481, 422), (419, 420, 478), (419, 478, 481), (420, 415, 479), (420, 479, 478), (478, 479, 421), (478, 421, 480), (478, 480, 422), (478, 422, 481), (485, 484, 425), (485, 425, 424), (484, 483, 426), (484, 426, 425), (483, 482, 427), (483, 427, 426), (482, 423, 428), (482, 428, 427), (423, 485, 424), (423, 424, 428), (790, 789, 793), (790, 793, 792), (790, 792, 791), (517, 486, 491), (517, 491, 490), (486, 516, 492), (486, 492, 491), (516, 515, 493), (516, 493, 492), (515, 487, 494), (515, 494, 493), (487, 514, 495), (487, 495, 494), (514, 488, 496), (514, 496, 495), (488, 489, 497), (488, 497, 496), (489, 517, 490), (489, 490, 497), (488, 514, 487), (488, 487, 515), (488, 515, 516), (488, 516, 486), (488, 486, 517), (488, 517, 489), (490, 491, 499), (490, 499, 498), (491, 492, 500), (491, 500, 499), (492, 493, 501), (492, 501, 500), (493, 494, 502), (493, 502, 501), (494, 495, 503), (494, 503, 502), (495, 496, 504), (495, 504, 503), (496, 497, 505), (496, 505, 504), (497, 490, 498), (497, 498, 505), (498, 499, 507), (498, 507, 506), (499, 500, 508), (499, 508, 507), (500, 501, 509), (500, 509, 508), (501, 502, 510), (501, 510, 509), (502, 503, 511), (502, 511, 510), (503, 504, 512), (503, 512, 511), (504, 505, 513), (504, 513, 512), (505, 498, 506), (505, 506, 513), (518, 519, 532), (518, 532, 531), (519, 530, 533), (519, 533, 532), (530, 529, 534), (530, 534, 533), (529, 520, 535), (529, 535, 534), (520, 521, 522), (520, 522, 535), (521, 518, 531), (521, 531, 522), (796, 797, 798), (796, 798, 799), (796, 799, 794), (796, 794, 795), (531, 532, 524), (531, 524, 523), (532, 533, 525), (532, 525, 524), (533, 534, 526), (533, 526, 525), (534, 535, 527), (534, 527, 526), (535, 522, 528), (535, 528, 527), (522, 531, 523), (522, 523, 528), (847, 838, 842), (837, 861, 843), (852, 845, 846), (852, 839, 845), (852, 853, 839), (852, 856, 853), (852, 860, 856), (852, 847, 860), (852, 838, 847), (852, 859, 838), (852, 858, 859), (852, 855, 858), (850, 849, 844), (850, 851, 849), (850, 854, 851), (850, 857, 854), (850, 862, 857), (850, 837, 862), (850, 861, 837), (850, 848, 861), (850, 841, 848), (850, 840, 841), (866, 863, 864), (866, 865, 863), (873, 869, 867), (873, 868, 869), (870, 868, 874), (870, 869, 868), (872, 873, 867), (872, 871, 873), (876, 878, 877), (876, 877, 882), (881, 879, 880), (881, 880, 875), (882, 879, 881), (882, 881, 876), (889, 888, 887), (889, 884, 888), (886, 887, 888), (886, 885, 887), (890, 886, 883), (890, 885, 886), (910, 896, 895), (910, 895, 891), (910, 891, 902), (895, 896, 897), (895, 897, 898), (899, 892, 893), (899, 893, 900), (899, 903, 892), (893, 894, 901), (893, 901, 900), (904, 906, 903), (904, 907, 906), (899, 904, 903), (905, 908, 909), (905, 902, 908), (910, 902, 905), (924, 915, 923), (924, 922, 915), (913, 916, 925), (913, 914, 916), (920, 921, 917), (920, 918, 921), (911, 919, 912), (911, 926, 919), (939, 937, 927), (939, 928, 937), (941, 938, 940), (941, 929, 938), (931, 933, 936), (931, 934, 933), (942, 930, 932), (942, 935, 930)])
_uv = me_tank.uv_layers.new(name='UVTex')
_uv.uv.foreach_set('vector', [0.5105, 0.5572, 0.604, 0.5572, 0.604, 0.6001, 0.5105, 0.5572, 0.604, 0.6001, 0.5105, 0.6001, 0.01373, 0.4366, 0.01373, 0.5425, 0.0204, 0.5301, 0.01373, 0.4366, 0.0204, 0.5301, 0.0204, 0.4366, 0.7203, 0.1392, 0.7668, 0.2037, 0.7703, 0.1608, 0.7203, 0.1392, 0.7703, 0.1608, 0.7608, 0.1603, 0.3783, 0.5415, 0.3783, 0.6247, 0.3926, 0.6247, 0.3783, 0.5415, 0.3926, 0.6247, 0.3926, 0.5415, 0.3926, 0.6247, 0.428, 0.6247, 0.428, 0.5415, 0.3926, 0.6247, 0.428, 0.5415, 0.3926, 0.5415, 0.7807, 0.5572, 0.7807, 0.6001, 0.6872, 0.6001, 0.7807, 0.5572, 0.6872, 0.6001, 0.6872, 0.5572, 0.01373, 0.3534, 0.0204, 0.3534, 0.0204, 0.2599, 0.01373, 0.3534, 0.0204, 0.2599, 0.01373, 0.2475, 0.7203, 0.1392, 0.7608, 0.1603, 0.7703, 0.1608, 0.7203, 0.1392, 0.7703, 0.1608, 0.7668, 0.2037, 0.0204, 0.4366, 0.0204, 0.3534, 0.01373, 0.3534, 0.0204, 0.4366, 0.01373, 0.3534, 0.01373, 0.4366, 0.604, 0.5356, 0.6872, 0.5356, 0.6872, 0.6001, 0.604, 0.5356, 0.6872, 0.6001, 0.604, 0.6001, 0.2779, 0.5596, 0.2779, 0.574, 0.1364, 0.574, 0.2779, 0.5596, 0.1364, 0.574, 0.1364, 0.5596, 0.2779, 0.574, 0.2779, 0.5938, 0.1364, 0.5938, 0.2779, 0.574, 0.1364, 0.5938, 0.1364, 0.574, 0.2779, 0.5938, 0.2779, 0.6135, 0.1364, 0.6135, 0.2779, 0.5938, 0.1364, 0.6135, 0.1364, 0.5938, 0.2779, 0.6135, 0.2779, 0.6279, 0.1364, 0.6279, 0.2779, 0.6135, 0.1364, 0.6279, 0.1364, 0.6135, 0.2779, 0.6279, 0.2779, 0.6425, 0.1364, 0.6425, 0.2779, 0.6279, 0.1364, 0.6425, 0.1364, 0.6279, 0.2779, 0.6425, 0.2779, 0.6279, 0.1364, 0.6279, 0.2779, 0.6425, 0.1364, 0.6279, 0.1364, 0.6425, 0.2779, 0.6279, 0.2779, 0.6135, 0.1364, 0.6135, 0.2779, 0.6279, 0.1364, 0.6135, 0.1364, 0.6279, 0.2779, 0.6135, 0.2779, 0.5938, 0.1364, 0.5938, 0.2779, 0.6135, 0.1364, 0.5938, 0.1364, 0.6135, 0.2779, 0.5938, 0.2779, 0.574, 0.1364, 0.574, 0.2779, 0.5938, 0.1364, 0.574, 0.1364, 0.5938, 0.2779, 0.574, 0.2779, 0.5596, 0.1364, 0.5596, 0.2779, 0.574, 0.1364, 0.5596, 0.1364, 0.574, 0.2779, 0.5596, 0.2779, 0.545, 0.1364, 0.545, 0.2779, 0.5596, 0.1364, 0.545, 0.1364, 0.5596, 0.2779, 0.545, 0.2779, 0.5596, 0.1364, 0.5596, 0.2779, 0.545, 0.1364, 0.5596, 0.1364, 0.545, 0.3505, 0.6274, 0.3645, 0.6126, 0.3299, 0.5938, 0.3309, 0.6332, 0.3505, 0.6274, 0.3299, 0.5938, 0.311, 0.6284, 0.3309, 0.6332, 0.3299, 0.5938, 0.2962, 0.6144, 0.311, 0.6284, 0.3299, 0.5938, 0.2905, 0.5948, 0.2962, 0.6144, 0.3299, 0.5938, 0.2952, 0.5749, 0.2905, 0.5948, 0.3299, 0.5938, 0.3093, 0.5601, 0.2952, 0.5749, 0.3299, 0.5938, 0.3289, 0.5543, 0.3093, 0.5601, 0.3299, 0.5938, 0.3487, 0.5591, 0.3289, 0.5543, 0.3299, 0.5938, 0.3635, 0.5732, 0.3487, 0.5591, 0.3299, 0.5938, 0.3693, 0.5927, 0.3635, 0.5732, 0.3299, 0.5938, 0.3645, 0.6126, 0.3693, 0.5927, 0.3299, 0.5938, 0.3645, 0.6126, 0.3505, 0.6274, 0.3299, 0.5938, 0.3505, 0.6274, 0.3309, 0.6332, 0.3299, 0.5938, 0.3309, 0.6332, 0.311, 0.6284, 0.3299, 0.5938, 0.311, 0.6284, 0.2962, 0.6144, 0.3299, 0.5938, 0.2962, 0.6144, 0.2905, 0.5948, 0.3299, 0.5938, 0.2905, 0.5948, 0.2952, 0.5749, 0.3299, 0.5938, 0.2952, 0.5749, 0.3093, 0.5601, 0.3299, 0.5938, 0.3093, 0.5601, 0.3289, 0.5543, 0.3299, 0.5938, 0.3289, 0.5543, 0.3487, 0.5591, 0.3299, 0.5938, 0.3487, 0.5591, 0.3635, 0.5732, 0.3299, 0.5938, 0.3635, 0.5732, 0.3693, 0.5927, 0.3299, 0.5938, 0.3693, 0.5927, 0.3645, 0.6126, 0.3299, 0.5938, 0.8073, 0.1437, 0.8073, 0.1381, 0.8073, 0.139, 0.8073, 0.1437, 0.8073, 0.139, 0.8073, 0.1446, 0.8532, 0.08353, 0.8532, 0.07793, 0.8977, 0.05877, 0.8532, 0.08353, 0.8977, 0.05877, 0.8977, 0.06437, 0.9886, 0.1444, 0.9886, 0.1388, 0.9886, 0.1379, 0.9886, 0.1444, 0.9886, 0.1379, 0.9886, 0.1435, 0.8506, 0.02408, 0.9002, 0.02408, 0.9002, 0.05137, 0.8506, 0.02408, 0.9002, 0.05137, 0.8558, 0.05137, 0.9002, 0.02408, 0.8558, 0.02408, 0.8558, 0.05137, 0.9002, 0.02408, 0.8558, 0.05137, 0.9002, 0.05137, 0.8506, 0.02408, 0.8558, 0.05137, 0.8098, 0.03411, 0.8506, 0.02408, 0.8098, 0.03411, 0.8098, 0.02408, 0.8532, 0.07793, 0.8532, 0.08353, 0.8073, 0.1446, 0.8532, 0.07793, 0.8073, 0.1446, 0.8073, 0.139, 0.8558, 0.05137, 0.8558, 0.02408, 0.8098, 0.02408, 0.8558, 0.05137, 0.8098, 0.02408, 0.8098, 0.03411, 0.8977, 0.06437, 0.8977, 0.05877, 0.9427, 0.07837, 0.8977, 0.06437, 0.9427, 0.07837, 0.9427, 0.08397, 0.9002, 0.05137, 0.9002, 0.02408, 0.9504, 0.02408, 0.9002, 0.05137, 0.9504, 0.02408, 0.9452, 0.05137, 0.9002, 0.02408, 0.9002, 0.05137, 0.9452, 0.05137, 0.9002, 0.02408, 0.9452, 0.05137, 0.9452, 0.02408, 0.9427, 0.08397, 0.9427, 0.07837, 0.9886, 0.1388, 0.9427, 0.08397, 0.9886, 0.1388, 0.9886, 0.1444, 0.9452, 0.05137, 0.9504, 0.02408, 0.9911, 0.02408, 0.9452, 0.05137, 0.9911, 0.02408, 0.9911, 0.03411, 0.9452, 0.02408, 0.9452, 0.05137, 0.9911, 0.03411, 0.9452, 0.02408, 0.9911, 0.03411, 0.9911, 0.02408, 0.931, 0.3365, 0.9212, 0.3365, 0.9321, 0.348, 0.931, 0.3365, 0.9321, 0.348, 0.942, 0.348, 0.9591, 0.3643, 0.9561, 0.3592, 0.9826, 0.3594, 0.9591, 0.3643, 0.9826, 0.3594, 0.9747, 0.3645, 0.9716, 0.3573, 0.9759, 0.3573, 0.9826, 0.3365, 0.9716, 0.3573, 0.9826, 0.3365, 0.9782, 0.3365, 0.9496, 0.3365, 0.9896, 0.3365, 0.983, 0.3573, 0.9496, 0.3365, 0.983, 0.3573, 0.9565, 0.3573, 0.9817, 0.3365, 0.9595, 0.3365, 0.9595, 0.3573, 0.9817, 0.3365, 0.9595, 0.3573, 0.9751, 0.3573, 0.9496, 0.3365, 0.9565, 0.3573, 0.9321, 0.348, 0.9496, 0.3365, 0.9321, 0.348, 0.9212, 0.3365, 0.9561, 0.3592, 0.9591, 0.3643, 0.9416, 0.3823, 0.9561, 0.3592, 0.9416, 0.3823, 0.9317, 0.3822, 0.9595, 0.3573, 0.9595, 0.3365, 0.931, 0.3365, 0.9595, 0.3573, 0.931, 0.3365, 0.942, 0.348, 0.9747, 0.3645, 0.9826, 0.3594, 0.9756, 0.3697, 0.9747, 0.3645, 0.9756, 0.3697, 0.9712, 0.3683, 0.983, 0.3573, 0.9896, 0.3365, 0.9826, 0.3365, 0.983, 0.3573, 0.9826, 0.3365, 0.9759, 0.3573, 0.9817, 0.3365, 0.9751, 0.3573, 0.9716, 0.3573, 0.9817, 0.3365, 0.9716, 0.3573, 0.9782, 0.3365, 0.8676, 0.3163, 0.8914, 0.3163, 0.8914, 0.3279, 0.8676, 0.3163, 0.8914, 0.3279, 0.8676, 0.3279, 0.8676, 0.3277, 0.8914, 0.3277, 0.8914, 0.3468, 0.8676, 0.3277, 0.8914, 0.3468, 0.8676, 0.3468, 0.8747, 0.3279, 0.8843, 0.3279, 0.8843, 0.3163, 0.8747, 0.3279, 0.8843, 0.3163, 0.8747, 0.3163, 0.9034, 0.328, 0.9034, 0.347, 0.8917, 0.347, 0.9034, 0.328, 0.8917, 0.347, 0.8917, 0.328, 0.9034, 0.347, 0.9034, 0.328, 0.8917, 0.328, 0.9034, 0.347, 0.8917, 0.328, 0.8917, 0.347, 0.8676, 0.3468, 0.8914, 0.3468, 0.8843, 0.3553, 0.8676, 0.3468, 0.8843, 0.3553, 0.8747, 0.3553, 0.8917, 0.347, 0.9034, 0.347, 0.9034, 0.3555, 0.8917, 0.347, 0.9034, 0.3555, 0.8917, 0.3555, 0.9034, 0.347, 0.8917, 0.347, 0.8917, 0.3555, 0.9034, 0.347, 0.8917, 0.3555, 0.9034, 0.3555, 0.7569, 0.9395, 0.7473, 0.9451, 0.7377, 0.9395, 0.7569, 0.9395, 0.7377, 0.9395, 0.7377, 0.9284, 0.7569, 0.9395, 0.7377, 0.9284, 0.7473, 0.9229, 0.7569, 0.9395, 0.7473, 0.9229, 0.7569, 0.9284, 0.7286, 0.9396, 0.7286, 0.9285, 0.7159, 0.9341, 0.7286, 0.9285, 0.7286, 0.923, 0.7159, 0.9341, 0.7286, 0.923, 0.7286, 0.9285, 0.7159, 0.9341, 0.7286, 0.9285, 0.7286, 0.9396, 0.7159, 0.9341, 0.7286, 0.9396, 0.7286, 0.9452, 0.7159, 0.9341, 0.7286, 0.9452, 0.7286, 0.9396, 0.7159, 0.9341, 0.7286, 0.9396, 0.7286, 0.9452, 0.7365, 0.9452, 0.7286, 0.9396, 0.7365, 0.9452, 0.7365, 0.9396, 0.7286, 0.9452, 0.7286, 0.9396, 0.7365, 0.9396, 0.7286, 0.9452, 0.7365, 0.9396, 0.7365, 0.9452, 0.7286, 0.9396, 0.7286, 0.9285, 0.7365, 0.9285, 0.7286, 0.9396, 0.7365, 0.9285, 0.7365, 0.9396, 0.7286, 0.9285, 0.7286, 0.923, 0.7365, 0.923, 0.7286, 0.9285, 0.7365, 0.923, 0.7365, 0.9285, 0.7286, 0.923, 0.7286, 0.9285, 0.7365, 0.9285, 0.7286, 0.923, 0.7365, 0.9285, 0.7365, 0.923, 0.7286, 0.9285, 0.7286, 0.9396, 0.7365, 0.9396, 0.7286, 0.9285, 0.7365, 0.9396, 0.7365, 0.9285, 0.7149, 0.9128, 0.7241, 0.9128, 0.7346, 0.9322, 0.7149, 0.9128, 0.7346, 0.9322, 0.7254, 0.9322, 0.7254, 0.9322, 0.7346, 0.9322, 0.7241, 0.9128, 0.7254, 0.9322, 0.7241, 0.9128, 0.7149, 0.9128, 0.7241, 0.9128, 0.7241, 0.9128, 0.7346, 0.9322, 0.7241, 0.9128, 0.7346, 0.9322, 0.7346, 0.9322, 0.7149, 0.9128, 0.7149, 0.9128, 0.7254, 0.9322, 0.7149, 0.9128, 0.7254, 0.9322, 0.7254, 0.9322, 0.747, 0.8275, 0.7647, 0.8275, 0.7647, 0.84, 0.747, 0.8275, 0.7647, 0.84, 0.7579, 0.84, 0.758, 0.8404, 0.7648, 0.8404, 0.7648, 0.8553, 0.758, 0.8404, 0.7648, 0.8553, 0.758, 0.8553, 0.7579, 0.84, 0.7647, 0.84, 0.7647, 0.8275, 0.7579, 0.84, 0.7647, 0.8275, 0.747, 0.8275, 0.7776, 0.8404, 0.7776, 0.8553, 0.765, 0.8553, 0.7776, 0.8404, 0.765, 0.8553, 0.765, 0.8404, 0.7471, 0.8553, 0.7471, 0.8404, 0.758, 0.8404, 0.7471, 0.8553, 0.758, 0.8404, 0.758, 0.8553, 0.9379, 0.2636, 0.9712, 0.253, 0.9712, 0.304, 0.9379, 0.2636, 0.9712, 0.304, 0.9379, 0.304, 0.9757, 0.3038, 0.9757, 0.3038, 0.9871, 0.3038, 0.9757, 0.3038, 0.9871, 0.3038, 0.9871, 0.3038, 0.9379, 0.304, 0.9712, 0.304, 0.9712, 0.253, 0.9379, 0.304, 0.9712, 0.253, 0.9379, 0.2636, 0.9871, 0.2786, 0.9757, 0.2786, 0.9757, 0.2928, 0.9871, 0.2786, 0.9757, 0.2928, 0.9871, 0.2928, 0.9871, 0.2527, 0.9757, 0.2527, 0.9757, 0.2786, 0.9871, 0.2527, 0.9757, 0.2786, 0.9871, 0.2786, 0.9379, 0.2636, 0.9379, 0.304, 0.9244, 0.293, 0.9379, 0.2636, 0.9244, 0.293, 0.9244, 0.2787, 0.9757, 0.3038, 0.9871, 0.3038, 0.9871, 0.2928, 0.9757, 0.3038, 0.9871, 0.2928, 0.9757, 0.2928, 0.9379, 0.304, 0.9379, 0.2636, 0.9244, 0.2787, 0.9379, 0.304, 0.9244, 0.2787, 0.9244, 0.293, 0.9379, 0.2636, 0.9712, 0.253, 0.9712, 0.304, 0.9379, 0.2636, 0.9712, 0.304, 0.9379, 0.304, 0.9758, 0.3038, 0.9758, 0.3038, 0.9872, 0.3038, 0.9758, 0.3038, 0.9872, 0.3038, 0.9872, 0.3038, 0.9379, 0.304, 0.9712, 0.304, 0.9712, 0.253, 0.9379, 0.304, 0.9712, 0.253, 0.9379, 0.2636, 0.9872, 0.2786, 0.9758, 0.2786, 0.9758, 0.2928, 0.9872, 0.2786, 0.9758, 0.2928, 0.9872, 0.2928, 0.9872, 0.2527, 0.9758, 0.2527, 0.9758, 0.2786, 0.9872, 0.2527, 0.9758, 0.2786, 0.9872, 0.2786, 0.9379, 0.2636, 0.9379, 0.304, 0.9244, 0.293, 0.9379, 0.2636, 0.9244, 0.293, 0.9244, 0.2787, 0.9758, 0.3038, 0.9872, 0.3038, 0.9872, 0.2928, 0.9758, 0.3038, 0.9872, 0.2928, 0.9758, 0.2928, 0.9379, 0.304, 0.9379, 0.2636, 0.9244, 0.2787, 0.9379, 0.304, 0.9244, 0.2787, 0.9244, 0.293, 0.8118, 0.2626, 0.8227, 0.2741, 0.8129, 0.2741, 0.8118, 0.2626, 0.8129, 0.2741, 0.8019, 0.2626, 0.8399, 0.2904, 0.8555, 0.2906, 0.8634, 0.2855, 0.8399, 0.2904, 0.8634, 0.2855, 0.8369, 0.2853, 0.8523, 0.2835, 0.859, 0.2626, 0.8633, 0.2626, 0.8523, 0.2835, 0.8633, 0.2626, 0.8567, 0.2835, 0.8304, 0.2626, 0.8372, 0.2835, 0.8637, 0.2835, 0.8304, 0.2626, 0.8637, 0.2835, 0.8704, 0.2626, 0.8625, 0.2626, 0.8558, 0.2835, 0.8403, 0.2835, 0.8625, 0.2626, 0.8403, 0.2835, 0.8403, 0.2626, 0.8304, 0.2626, 0.8019, 0.2626, 0.8129, 0.2741, 0.8304, 0.2626, 0.8129, 0.2741, 0.8372, 0.2835, 0.8369, 0.2853, 0.8125, 0.3083, 0.8224, 0.3084, 0.8369, 0.2853, 0.8224, 0.3084, 0.8399, 0.2904, 0.8403, 0.2835, 0.8227, 0.2741, 0.8118, 0.2626, 0.8403, 0.2835, 0.8118, 0.2626, 0.8403, 0.2626, 0.8555, 0.2906, 0.852, 0.2944, 0.8563, 0.2958, 0.8555, 0.2906, 0.8563, 0.2958, 0.8634, 0.2855, 0.8637, 0.2835, 0.8567, 0.2835, 0.8633, 0.2626, 0.8637, 0.2835, 0.8633, 0.2626, 0.8704, 0.2626, 0.8625, 0.2626, 0.859, 0.2626, 0.8523, 0.2835, 0.8625, 0.2626, 0.8523, 0.2835, 0.8558, 0.2835, 0.7569, 0.9395, 0.7569, 0.9284, 0.7473, 0.9229, 0.7569, 0.9395, 0.7473, 0.9229, 0.7377, 0.9284, 0.7569, 0.9395, 0.7377, 0.9284, 0.7377, 0.9395, 0.7569, 0.9395, 0.7377, 0.9395, 0.7473, 0.9451, 0.7286, 0.9396, 0.7159, 0.9341, 0.7286, 0.9285, 0.7286, 0.9285, 0.7159, 0.9341, 0.7286, 0.923, 0.7286, 0.923, 0.7159, 0.9341, 0.7286, 0.9285, 0.7286, 0.9285, 0.7159, 0.9341, 0.7286, 0.9396, 0.7286, 0.9396, 0.7159, 0.9341, 0.7286, 0.9452, 0.7286, 0.9452, 0.7159, 0.9341, 0.7286, 0.9396, 0.7286, 0.9396, 0.7365, 0.9396, 0.7365, 0.9452, 0.7286, 0.9396, 0.7365, 0.9452, 0.7286, 0.9452, 0.7286, 0.9452, 0.7365, 0.9452, 0.7365, 0.9396, 0.7286, 0.9452, 0.7365, 0.9396, 0.7286, 0.9396, 0.7286, 0.9396, 0.7365, 0.9396, 0.7365, 0.9285, 0.7286, 0.9396, 0.7365, 0.9285, 0.7286, 0.9285, 0.7286, 0.9285, 0.7365, 0.9285, 0.7365, 0.923, 0.7286, 0.9285, 0.7365, 0.923, 0.7286, 0.923, 0.7286, 0.923, 0.7365, 0.923, 0.7365, 0.9285, 0.7286, 0.923, 0.7365, 0.9285, 0.7286, 0.9285, 0.7286, 0.9285, 0.7365, 0.9285, 0.7365, 0.9396, 0.7286, 0.9285, 0.7365, 0.9396, 0.7286, 0.9396, 0.7149, 0.9128, 0.7254, 0.9322, 0.7346, 0.9322, 0.7149, 0.9128, 0.7346, 0.9322, 0.7241, 0.9128, 0.7254, 0.9322, 0.7149, 0.9128, 0.7241, 0.9128, 0.7254, 0.9322, 0.7241, 0.9128, 0.7346, 0.9322, 0.7241, 0.9128, 0.7346, 0.9322, 0.7346, 0.9322, 0.7241, 0.9128, 0.7346, 0.9322, 0.7241, 0.9128, 0.7149, 0.9128, 0.7254, 0.9322, 0.7254, 0.9322, 0.7149, 0.9128, 0.7254, 0.9322, 0.7149, 0.9128, 0.8676, 0.3162, 0.8676, 0.3278, 0.8914, 0.3278, 0.8676, 0.3162, 0.8914, 0.3278, 0.8914, 0.3162, 0.8676, 0.3276, 0.8676, 0.3466, 0.8914, 0.3466, 0.8676, 0.3276, 0.8914, 0.3466, 0.8914, 0.3276, 0.8747, 0.3278, 0.8747, 0.3162, 0.8843, 0.3162, 0.8747, 0.3278, 0.8843, 0.3162, 0.8843, 0.3278, 0.9034, 0.3278, 0.8917, 0.3278, 0.8917, 0.3469, 0.9034, 0.3278, 0.8917, 0.3469, 0.9034, 0.3469, 0.9034, 0.3469, 0.8917, 0.3469, 0.8917, 0.3278, 0.9034, 0.3469, 0.8917, 0.3278, 0.9034, 0.3278, 0.8676, 0.3466, 0.8747, 0.3552, 0.8843, 0.3552, 0.8676, 0.3466, 0.8843, 0.3552, 0.8914, 0.3466, 0.8917, 0.3469, 0.8917, 0.3554, 0.9034, 0.3554, 0.8917, 0.3469, 0.9034, 0.3554, 0.9034, 0.3469, 0.9034, 0.3469, 0.9034, 0.3554, 0.8917, 0.3554, 0.9034, 0.3469, 0.8917, 0.3554, 0.8917, 0.3469, 0.922, 0.22, 0.9067, 0.22, 0.9067, 0.2113, 0.922, 0.22, 0.9067, 0.2113, 0.922, 0.2113, 0.9067, 0.22, 0.8857, 0.22, 0.8857, 0.2113, 0.9067, 0.22, 0.8857, 0.2113, 0.9067, 0.2113, 0.8857, 0.22, 0.8647, 0.22, 0.8647, 0.2113, 0.8857, 0.22, 0.8647, 0.2113, 0.8857, 0.2113, 0.8647, 0.22, 0.8493, 0.22, 0.8493, 0.2113, 0.8647, 0.22, 0.8493, 0.2113, 0.8647, 0.2113, 0.8493, 0.22, 0.8437, 0.22, 0.8437, 0.2113, 0.8493, 0.22, 0.8437, 0.2113, 0.8493, 0.2113, 0.8437, 0.22, 0.8493, 0.22, 0.8493, 0.2113, 0.8437, 0.22, 0.8493, 0.2113, 0.8437, 0.2113, 0.8493, 0.22, 0.8647, 0.22, 0.8647, 0.2113, 0.8493, 0.22, 0.8647, 0.2113, 0.8493, 0.2113, 0.8647, 0.22, 0.8916, 0.2201, 0.8916, 0.2112, 0.8647, 0.22, 0.8916, 0.2112, 0.8647, 0.2113, 0.925, 0.2201, 0.922, 0.22, 0.922, 0.2113, 0.925, 0.2201, 0.922, 0.2113, 0.925, 0.2112, 0.8931, 0.1268, 0.8661, 0.1282, 0.8508, 0.1436, 0.8931, 0.1268, 0.8508, 0.1436, 0.8451, 0.1646, 0.8931, 0.1268, 0.8451, 0.1646, 0.8508, 0.1856, 0.8931, 0.1268, 0.8508, 0.1856, 0.8661, 0.2009, 0.8931, 0.1268, 0.8661, 0.2009, 0.8871, 0.2066, 0.8931, 0.1268, 0.8871, 0.2066, 0.9081, 0.2009, 0.8931, 0.1268, 0.9081, 0.2009, 0.9235, 0.1856, 0.8931, 0.1268, 0.9235, 0.1856, 0.9264, 0.1703, 0.9264, 0.1703, 0.9235, 0.1856, 0.9081, 0.2009, 0.9264, 0.1703, 0.9081, 0.2009, 0.8871, 0.2066, 0.9264, 0.1703, 0.8871, 0.2066, 0.8661, 0.2009, 0.9264, 0.1703, 0.8661, 0.2009, 0.8508, 0.1856, 0.9264, 0.1703, 0.8508, 0.1856, 0.8451, 0.1646, 0.9264, 0.1703, 0.8451, 0.1646, 0.8508, 0.1436, 0.9264, 0.1703, 0.8508, 0.1436, 0.8661, 0.1282, 0.9264, 0.1703, 0.8661, 0.1282, 0.8931, 0.1268, 0.8916, 0.2112, 0.8916, 0.2201, 0.8975, 0.2201, 0.8916, 0.2112, 0.8975, 0.2201, 0.8975, 0.2112, 0.8931, 0.1268, 0.9264, 0.1703, 0.9465, 0.1709, 0.8931, 0.1268, 0.9465, 0.1709, 0.899, 0.1122, 0.925, 0.2201, 0.925, 0.2112, 0.9451, 0.2112, 0.925, 0.2201, 0.9451, 0.2112, 0.9451, 0.2201, 0.9264, 0.1703, 0.8931, 0.1268, 0.899, 0.1122, 0.9264, 0.1703, 0.899, 0.1122, 0.9465, 0.1709, 0.922, 0.2198, 0.9067, 0.2198, 0.9067, 0.2112, 0.922, 0.2198, 0.9067, 0.2112, 0.922, 0.2112, 0.9067, 0.2198, 0.8857, 0.2198, 0.8857, 0.2112, 0.9067, 0.2198, 0.8857, 0.2112, 0.9067, 0.2112, 0.8857, 0.2198, 0.8647, 0.2198, 0.8647, 0.2112, 0.8857, 0.2198, 0.8647, 0.2112, 0.8857, 0.2112, 0.8647, 0.2198, 0.8493, 0.2198, 0.8493, 0.2112, 0.8647, 0.2198, 0.8493, 0.2112, 0.8647, 0.2112, 0.8493, 0.2198, 0.8437, 0.2198, 0.8437, 0.2112, 0.8493, 0.2198, 0.8437, 0.2112, 0.8493, 0.2112, 0.8437, 0.2198, 0.8493, 0.2198, 0.8493, 0.2112, 0.8437, 0.2198, 0.8493, 0.2112, 0.8437, 0.2112, 0.8493, 0.2198, 0.8647, 0.2198, 0.8647, 0.2112, 0.8493, 0.2198, 0.8647, 0.2112, 0.8493, 0.2112, 0.8647, 0.2198, 0.8916, 0.22, 0.8916, 0.2111, 0.8647, 0.2198, 0.8916, 0.2111, 0.8647, 0.2112, 0.925, 0.22, 0.922, 0.2198, 0.922, 0.2112, 0.925, 0.22, 0.922, 0.2112, 0.925, 0.2111, 0.8931, 0.1268, 0.8661, 0.1282, 0.8508, 0.1436, 0.8931, 0.1268, 0.8508, 0.1436, 0.8451, 0.1646, 0.8931, 0.1268, 0.8451, 0.1646, 0.8508, 0.1856, 0.8931, 0.1268, 0.8508, 0.1856, 0.8661, 0.2009, 0.8931, 0.1268, 0.8661, 0.2009, 0.8871, 0.2066, 0.8931, 0.1268, 0.8871, 0.2066, 0.9081, 0.2009, 0.8931, 0.1268, 0.9081, 0.2009, 0.9235, 0.1856, 0.8931, 0.1268, 0.9235, 0.1856, 0.9264, 0.1703, 0.9264, 0.1703, 0.9235, 0.1856, 0.9081, 0.2009, 0.9264, 0.1703, 0.9081, 0.2009, 0.8871, 0.2066, 0.9264, 0.1703, 0.8871, 0.2066, 0.8661, 0.2009, 0.9264, 0.1703, 0.8661, 0.2009, 0.8508, 0.1856, 0.9264, 0.1703, 0.8508, 0.1856, 0.8451, 0.1646, 0.9264, 0.1703, 0.8451, 0.1646, 0.8508, 0.1436, 0.9264, 0.1703, 0.8508, 0.1436, 0.8661, 0.1282, 0.9264, 0.1703, 0.8661, 0.1282, 0.8931, 0.1268, 0.8916, 0.2111, 0.8916, 0.22, 0.8975, 0.22, 0.8916, 0.2111, 0.8975, 0.22, 0.8975, 0.2111, 0.8931, 0.1268, 0.9264, 0.1703, 0.9465, 0.1709, 0.8931, 0.1268, 0.9465, 0.1709, 0.899, 0.1122, 0.925, 0.22, 0.925, 0.2111, 0.9451, 0.2111, 0.925, 0.22, 0.9451, 0.2111, 0.9451, 0.22, 0.9264, 0.1703, 0.8931, 0.1268, 0.899, 0.1122, 0.9264, 0.1703, 0.899, 0.1122, 0.9465, 0.1709, 0.1083, 0.00598, 0.1083, 0.1257, 0.6689, 0.1257, 0.1083, 0.00598, 0.6689, 0.1257, 0.6689, 0.00598, 0.1083, 0.1257, 0.1083, 0.00598, 0.6689, 0.00598, 0.1083, 0.1257, 0.6689, 0.00598, 0.6689, 0.1257, 0.07199, 0.5486, 0.04438, 0.5486, 0.04438, 0.6472, 0.07199, 0.5486, 0.04438, 0.6472, 0.07199, 0.6472, 0.075, 0.6472, 0.04238, 0.6472, 0.04238, 0.5486, 0.075, 0.6472, 0.04238, 0.5486, 0.075, 0.5486, 0.1055, 0.6476, 0.01742, 0.6476, 0.01742, 0.5491, 0.1055, 0.6476, 0.01742, 0.5491, 0.1055, 0.5491, 0.1083, 0.00598, 0.02019, 0.04604, 0.0262, 0.1267, 0.1083, 0.00598, 0.0262, 0.1267, 0.1083, 0.1257, 0.1055, 0.5491, 0.02342, 0.5491, 0.02342, 0.6476, 0.1055, 0.5491, 0.02342, 0.6476, 0.1055, 0.6476, 0.1083, 0.1257, 0.0262, 0.1267, 0.02019, 0.04604, 0.1083, 0.1257, 0.02019, 0.04604, 0.1083, 0.00598, 0.09803, 0.6472, 0.075, 0.6472, 0.075, 0.5486, 0.09803, 0.6472, 0.075, 0.5486, 0.09803, 0.5486, 0.02019, 0.04604, 0.00116, 0.06908, 0.00317, 0.1017, 0.02019, 0.04604, 0.00317, 0.1017, 0.0262, 0.1267, 0.01734, 0.5486, 0.04238, 0.5486, 0.04238, 0.6472, 0.01734, 0.5486, 0.04238, 0.6472, 0.01734, 0.6472, 0.0262, 0.1267, 0.00317, 0.1017, 0.00116, 0.06908, 0.0262, 0.1267, 0.00116, 0.06908, 0.02019, 0.04604, 0.0177, 0.5491, 0.1178, 0.5491, 0.1178, 0.6476, 0.0177, 0.5491, 0.1178, 0.6476, 0.0177, 0.6476, 0.6689, 0.00598, 0.769, 0.04604, 0.769, 0.1257, 0.6689, 0.00598, 0.769, 0.1257, 0.6689, 0.1257, 0.0177, 0.6476, 0.1178, 0.6476, 0.1178, 0.5491, 0.0177, 0.6476, 0.1178, 0.5491, 0.0177, 0.5491, 0.6689, 0.1257, 0.769, 0.1257, 0.769, 0.04604, 0.6689, 0.1257, 0.769, 0.04604, 0.6689, 0.00598, 0.09803, 0.5486, 0.07199, 0.5486, 0.07199, 0.6472, 0.09803, 0.5486, 0.07199, 0.6472, 0.09803, 0.6472, 0.769, 0.04604, 0.7871, 0.07208, 0.7871, 0.0997, 0.769, 0.04604, 0.7871, 0.0997, 0.769, 0.1257, 0.01834, 0.6472, 0.04438, 0.6472, 0.04438, 0.5486, 0.01834, 0.6472, 0.04438, 0.5486, 0.01834, 0.5486, 0.769, 0.1257, 0.7871, 0.0997, 0.7871, 0.07208, 0.769, 0.1257, 0.7871, 0.07208, 0.769, 0.04604, 0.1083, 0.00598, 0.6689, 0.00598, 0.6689, 0.1257, 0.1083, 0.00598, 0.6689, 0.1257, 0.1083, 0.1257, 0.1083, 0.1257, 0.6689, 0.1257, 0.6689, 0.00598, 0.1083, 0.1257, 0.6689, 0.00598, 0.1083, 0.00598, 0.07199, 0.5486, 0.07199, 0.6472, 0.04438, 0.6472, 0.07199, 0.5486, 0.04438, 0.6472, 0.04438, 0.5486, 0.075, 0.6472, 0.075, 0.5486, 0.04238, 0.5486, 0.075, 0.6472, 0.04238, 0.5486, 0.04238, 0.6472, 0.1055, 0.6476, 0.1055, 0.5491, 0.01742, 0.5491, 0.1055, 0.6476, 0.01742, 0.5491, 0.01742, 0.6476, 0.1083, 0.00598, 0.1083, 0.1257, 0.0262, 0.1267, 0.1083, 0.00598, 0.0262, 0.1267, 0.02019, 0.04604, 0.1055, 0.5491, 0.1055, 0.6476, 0.02342, 0.6476, 0.1055, 0.5491, 0.02342, 0.6476, 0.02342, 0.5491, 0.1083, 0.1257, 0.1083, 0.00598, 0.02019, 0.04604, 0.1083, 0.1257, 0.02019, 0.04604, 0.0262, 0.1267, 0.09803, 0.6472, 0.09803, 0.5486, 0.075, 0.5486, 0.09803, 0.6472, 0.075, 0.5486, 0.075, 0.6472, 0.02019, 0.04604, 0.0262, 0.1267, 0.00317, 0.1017, 0.02019, 0.04604, 0.00317, 0.1017, 0.00116, 0.06908, 0.01734, 0.5486, 0.01734, 0.6472, 0.04238, 0.6472, 0.01734, 0.5486, 0.04238, 0.6472, 0.04238, 0.5486, 0.0262, 0.1267, 0.02019, 0.04604, 0.00116, 0.06908, 0.0262, 0.1267, 0.00116, 0.06908, 0.00317, 0.1017, 0.0177, 0.5491, 0.0177, 0.6476, 0.1178, 0.6476, 0.0177, 0.5491, 0.1178, 0.6476, 0.1178, 0.5491, 0.6689, 0.00598, 0.6689, 0.1257, 0.769, 0.1257, 0.6689, 0.00598, 0.769, 0.1257, 0.769, 0.04604, 0.0177, 0.6476, 0.0177, 0.5491, 0.1178, 0.5491, 0.0177, 0.6476, 0.1178, 0.5491, 0.1178, 0.6476, 0.6689, 0.1257, 0.6689, 0.00598, 0.769, 0.04604, 0.6689, 0.1257, 0.769, 0.04604, 0.769, 0.1257, 0.09803, 0.5486, 0.09803, 0.6472, 0.07199, 0.6472, 0.09803, 0.5486, 0.07199, 0.6472, 0.07199, 0.5486, 0.769, 0.04604, 0.769, 0.1257, 0.7871, 0.0997, 0.769, 0.04604, 0.7871, 0.0997, 0.7871, 0.07208, 0.01834, 0.6472, 0.01834, 0.5486, 0.04438, 0.5486, 0.01834, 0.6472, 0.04438, 0.5486, 0.04438, 0.6472, 0.769, 0.1257, 0.769, 0.04604, 0.7871, 0.07208, 0.769, 0.1257, 0.7871, 0.07208, 0.7871, 0.0997, 0.1614, 0.6717, 0.4145, 0.6717, 0.4145, 0.684, 0.1614, 0.6717, 0.4145, 0.684, 0.1614, 0.684, 0.1614, 0.684, 0.4145, 0.684, 0.4145, 0.6717, 0.1614, 0.684, 0.4145, 0.6717, 0.1614, 0.6717, 0.5433, 0.7256, 0.5433, 0.9816, 0.531, 0.9816, 0.5433, 0.7256, 0.531, 0.9816, 0.531, 0.7256, 0.01423, 0.7259, 0.01423, 0.9819, 0.02654, 0.9819, 0.01423, 0.7259, 0.02654, 0.9819, 0.02655, 0.7259, 0.1251, 0.7821, 0.418, 0.7821, 0.418, 0.9258, 0.1251, 0.7821, 0.418, 0.9258, 0.1251, 0.9258, 0.4931, 0.7456, 0.4931, 0.9617, 0.4708, 0.9482, 0.4931, 0.7456, 0.4708, 0.9482, 0.4708, 0.7591, 0.02643, 0.7257, 0.02643, 0.982, 0.03563, 0.9753, 0.02643, 0.7257, 0.03563, 0.9753, 0.03563, 0.7324, 0.418, 0.9258, 0.418, 0.7821, 0.436, 0.7794, 0.418, 0.9258, 0.436, 0.7794, 0.436, 0.9285, 0.528, 0.7268, 0.528, 0.9806, 0.5195, 0.9761, 0.528, 0.7268, 0.5195, 0.9761, 0.5195, 0.7312, 0.4359, 0.9282, 0.4359, 0.7791, 0.4444, 0.7751, 0.4359, 0.9282, 0.4444, 0.7751, 0.4444, 0.9322, 0.5195, 0.7312, 0.5195, 0.9761, 0.5096, 0.9713, 0.5195, 0.7312, 0.5096, 0.9713, 0.5096, 0.736, 0.4444, 0.9322, 0.4444, 0.7751, 0.4543, 0.7695, 0.4444, 0.9322, 0.4543, 0.7695, 0.4543, 0.9378, 0.5096, 0.736, 0.5096, 0.9713, 0.4931, 0.9617, 0.5096, 0.736, 0.4931, 0.9617, 0.4931, 0.7456, 0.4543, 0.9378, 0.4543, 0.7695, 0.4708, 0.7591, 0.4543, 0.9378, 0.4708, 0.7591, 0.4708, 0.9482, 0.7911, 0.4691, 0.8136, 0.4691, 0.8055, 0.482, 0.7911, 0.4691, 0.8055, 0.482, 0.783, 0.482, 0.9182, 0.4824, 0.9182, 0.505, 0.8241, 0.505, 0.9182, 0.4824, 0.8241, 0.505, 0.8241, 0.4824, 0.783, 0.482, 0.8055, 0.482, 0.8136, 0.4691, 0.783, 0.482, 0.8136, 0.4691, 0.7911, 0.4691, 0.8241, 0.4687, 0.9182, 0.4687, 0.9182, 0.4816, 0.8241, 0.4687, 0.9182, 0.4816, 0.8241, 0.4816, 0.9182, 0.4687, 0.8241, 0.4687, 0.8241, 0.4816, 0.9182, 0.4687, 0.8241, 0.4816, 0.9182, 0.4816, 0.7911, 0.4691, 0.8136, 0.4691, 0.8185, 0.4598, 0.7911, 0.4691, 0.8185, 0.4598, 0.7959, 0.4598, 0.9182, 0.4687, 0.8241, 0.4687, 0.8241, 0.4593, 0.9182, 0.4687, 0.8241, 0.4593, 0.9182, 0.4593, 0.8136, 0.4691, 0.7911, 0.4691, 0.7959, 0.4598, 0.8136, 0.4691, 0.7959, 0.4598, 0.8185, 0.4598, 0.7959, 0.4598, 0.8185, 0.4598, 0.823, 0.4481, 0.7959, 0.4598, 0.823, 0.4481, 0.8005, 0.4481, 0.9182, 0.4593, 0.8241, 0.4593, 0.8241, 0.4477, 0.9182, 0.4593, 0.8241, 0.4477, 0.9182, 0.4477, 0.8185, 0.4598, 0.7959, 0.4598, 0.8005, 0.4481, 0.8185, 0.4598, 0.8005, 0.4481, 0.823, 0.4481, 0.8005, 0.4481, 0.823, 0.4481, 0.824, 0.4355, 0.8005, 0.4481, 0.824, 0.4355, 0.8015, 0.4355, 0.9182, 0.4477, 0.8241, 0.4477, 0.8241, 0.4351, 0.9182, 0.4477, 0.8241, 0.4351, 0.9182, 0.4351, 0.823, 0.4481, 0.8005, 0.4481, 0.8015, 0.4355, 0.823, 0.4481, 0.8015, 0.4355, 0.824, 0.4355, 0.8015, 0.4355, 0.824, 0.4355, 0.8214, 0.4206, 0.8015, 0.4355, 0.8214, 0.4206, 0.7989, 0.4206, 0.9182, 0.4351, 0.8241, 0.4351, 0.8241, 0.4202, 0.9182, 0.4351, 0.8241, 0.4202, 0.9182, 0.4202, 0.824, 0.4355, 0.8015, 0.4355, 0.7989, 0.4206, 0.824, 0.4355, 0.7989, 0.4206, 0.8214, 0.4206, 0.7989, 0.4206, 0.8214, 0.4206, 0.8169, 0.4077, 0.7989, 0.4206, 0.8169, 0.4077, 0.7943, 0.4077, 0.9182, 0.4202, 0.8241, 0.4202, 0.8241, 0.4073, 0.9182, 0.4202, 0.8241, 0.4073, 0.9182, 0.4073, 0.8214, 0.4206, 0.7989, 0.4206, 0.7943, 0.4077, 0.8214, 0.4206, 0.7943, 0.4077, 0.8169, 0.4077, 0.7943, 0.4077, 0.8169, 0.4077, 0.8049, 0.3883, 0.7943, 0.4077, 0.8049, 0.3883, 0.7824, 0.3883, 0.9182, 0.4073, 0.8241, 0.4073, 0.8241, 0.3879, 0.9182, 0.4073, 0.8241, 0.3879, 0.9182, 0.3879, 0.8169, 0.4077, 0.7943, 0.4077, 0.7824, 0.3883, 0.8169, 0.4077, 0.7824, 0.3883, 0.8049, 0.3883, 0.6778, 0.8389, 0.6778, 0.8411, 0.6736, 0.8444, 0.6778, 0.8389, 0.6736, 0.8444, 0.6736, 0.8404, 0.6778, 0.8411, 0.6778, 0.8389, 0.6736, 0.8404, 0.6778, 0.8411, 0.6736, 0.8404, 0.6736, 0.8444, 0.6778, 0.8389, 0.6778, 0.8336, 0.6736, 0.8336, 0.6778, 0.8389, 0.6736, 0.8336, 0.6736, 0.8404, 0.6778, 0.8336, 0.6778, 0.8283, 0.6736, 0.8269, 0.6778, 0.8336, 0.6736, 0.8269, 0.6736, 0.8336, 0.6778, 0.8283, 0.6778, 0.8251, 0.6736, 0.822, 0.6778, 0.8283, 0.6736, 0.822, 0.6736, 0.8269, 0.6778, 0.8251, 0.6778, 0.8283, 0.6736, 0.8269, 0.6778, 0.8251, 0.6736, 0.8269, 0.6736, 0.822, 0.6778, 0.8283, 0.6778, 0.8336, 0.6736, 0.8336, 0.6778, 0.8283, 0.6736, 0.8336, 0.6736, 0.8269, 0.6778, 0.8336, 0.6778, 0.8389, 0.6736, 0.8404, 0.6778, 0.8336, 0.6736, 0.8404, 0.6736, 0.8336, 0.6808, 0.8386, 0.6786, 0.8333, 0.6808, 0.828, 0.6808, 0.8386, 0.6808, 0.828, 0.6861, 0.8258, 0.6808, 0.8386, 0.6861, 0.8258, 0.6914, 0.828, 0.6808, 0.8386, 0.6914, 0.828, 0.6935, 0.8333, 0.6808, 0.8386, 0.6935, 0.8333, 0.6914, 0.8386, 0.6808, 0.8386, 0.6914, 0.8386, 0.6861, 0.8407, 0.6736, 0.8404, 0.6736, 0.8444, 0.6606, 0.8542, 0.6736, 0.8404, 0.6606, 0.8542, 0.6606, 0.8459, 0.6736, 0.8444, 0.6736, 0.8404, 0.6606, 0.8566, 0.6736, 0.8444, 0.6606, 0.8566, 0.6606, 0.8542, 0.6736, 0.8404, 0.6736, 0.8336, 0.6606, 0.8336, 0.6736, 0.8404, 0.6606, 0.8336, 0.6606, 0.8566, 0.6736, 0.8336, 0.6736, 0.8269, 0.6606, 0.8245, 0.6736, 0.8336, 0.6606, 0.8245, 0.6606, 0.8336, 0.6736, 0.8269, 0.6736, 0.822, 0.6606, 0.8169, 0.6736, 0.8269, 0.6606, 0.8169, 0.6606, 0.8245, 0.6736, 0.822, 0.6736, 0.8269, 0.6606, 0.8245, 0.6736, 0.822, 0.6606, 0.8245, 0.6606, 0.8169, 0.6736, 0.8269, 0.6736, 0.8336, 0.6606, 0.8336, 0.6736, 0.8269, 0.6606, 0.8336, 0.6606, 0.8245, 0.6736, 0.8336, 0.6736, 0.8404, 0.6606, 0.8459, 0.6736, 0.8336, 0.6606, 0.8459, 0.6606, 0.8336, 0.6606, 0.8459, 0.6606, 0.8542, 0.645, 0.8624, 0.6606, 0.8459, 0.645, 0.8624, 0.645, 0.8513, 0.6606, 0.8542, 0.6606, 0.8566, 0.6372, 0.8709, 0.6606, 0.8542, 0.6372, 0.8709, 0.645, 0.8624, 0.6606, 0.8566, 0.6606, 0.8336, 0.6372, 0.8336, 0.6606, 0.8566, 0.6372, 0.8336, 0.6372, 0.8709, 0.6606, 0.8336, 0.6606, 0.8245, 0.6372, 0.8244, 0.6606, 0.8336, 0.6372, 0.8244, 0.6372, 0.8336, 0.6606, 0.8245, 0.6606, 0.8169, 0.645, 0.8167, 0.6606, 0.8245, 0.645, 0.8167, 0.6372, 0.8244, 0.6606, 0.8169, 0.6606, 0.8245, 0.645, 0.8244, 0.6606, 0.8169, 0.645, 0.8244, 0.645, 0.8167, 0.6606, 0.8245, 0.6606, 0.8336, 0.645, 0.8336, 0.6606, 0.8245, 0.645, 0.8336, 0.645, 0.8244, 0.6606, 0.8336, 0.6606, 0.8459, 0.645, 0.8513, 0.6606, 0.8336, 0.645, 0.8513, 0.645, 0.8336, 0.8898, 0.8518, 0.8898, 0.8446, 0.868, 0.8446, 0.8898, 0.8518, 0.868, 0.8446, 0.868, 0.8518, 0.8898, 0.8446, 0.8898, 0.8446, 0.868, 0.8446, 0.8898, 0.8446, 0.868, 0.8446, 0.868, 0.8446, 0.8898, 0.8446, 0.8898, 0.8518, 0.868, 0.8518, 0.8898, 0.8446, 0.868, 0.8518, 0.868, 0.8446, 0.8898, 0.8518, 0.8898, 0.8563, 0.868, 0.8563, 0.8898, 0.8518, 0.868, 0.8563, 0.868, 0.8518, 0.8898, 0.8563, 0.8898, 0.8518, 0.868, 0.8518, 0.8898, 0.8563, 0.868, 0.8518, 0.868, 0.8563, 0.8931, 0.8511, 0.8955, 0.8439, 0.9031, 0.8439, 0.8931, 0.8511, 0.9031, 0.8439, 0.9054, 0.8511, 0.8931, 0.8511, 0.9054, 0.8511, 0.8993, 0.8556, 0.8898, 0.8474, 0.8898, 0.8402, 0.868, 0.8402, 0.8898, 0.8474, 0.868, 0.8402, 0.868, 0.8474, 0.8898, 0.8402, 0.8898, 0.8402, 0.868, 0.8402, 0.8898, 0.8402, 0.868, 0.8402, 0.868, 0.8402, 0.8898, 0.8402, 0.8898, 0.8474, 0.868, 0.8474, 0.8898, 0.8402, 0.868, 0.8474, 0.868, 0.8402, 0.8898, 0.8474, 0.8898, 0.8519, 0.868, 0.8519, 0.8898, 0.8474, 0.868, 0.8519, 0.868, 0.8474, 0.8898, 0.8519, 0.8898, 0.8474, 0.868, 0.8474, 0.8898, 0.8519, 0.868, 0.8474, 0.868, 0.8519, 0.893, 0.8512, 0.8953, 0.844, 0.9029, 0.844, 0.893, 0.8512, 0.9029, 0.844, 0.9053, 0.8512, 0.893, 0.8512, 0.9053, 0.8512, 0.8991, 0.8557, 0.8898, 0.8533, 0.8898, 0.846, 0.868, 0.846, 0.8898, 0.8533, 0.868, 0.846, 0.868, 0.8533, 0.8898, 0.846, 0.8898, 0.846, 0.868, 0.846, 0.8898, 0.846, 0.868, 0.846, 0.868, 0.846, 0.8898, 0.846, 0.8898, 0.8533, 0.868, 0.8533, 0.8898, 0.846, 0.868, 0.8533, 0.868, 0.846, 0.8898, 0.8533, 0.8898, 0.8577, 0.868, 0.8577, 0.8898, 0.8533, 0.868, 0.8577, 0.868, 0.8533, 0.8898, 0.8577, 0.8898, 0.8533, 0.868, 0.8533, 0.8898, 0.8577, 0.868, 0.8533, 0.868, 0.8577, 0.893, 0.8517, 0.8953, 0.8444, 0.9029, 0.8444, 0.893, 0.8517, 0.9029, 0.8444, 0.9053, 0.8517, 0.893, 0.8517, 0.9053, 0.8517, 0.8991, 0.8561, 0.8898, 0.8517, 0.8898, 0.8444, 0.868, 0.8444, 0.8898, 0.8517, 0.868, 0.8444, 0.868, 0.8517, 0.8898, 0.8444, 0.8898, 0.8444, 0.868, 0.8444, 0.8898, 0.8444, 0.868, 0.8444, 0.868, 0.8444, 0.8898, 0.8444, 0.8898, 0.8517, 0.868, 0.8517, 0.8898, 0.8444, 0.868, 0.8517, 0.868, 0.8444, 0.8898, 0.8517, 0.8898, 0.8561, 0.868, 0.8561, 0.8898, 0.8517, 0.868, 0.8561, 0.868, 0.8517, 0.8898, 0.8561, 0.8898, 0.8517, 0.868, 0.8517, 0.8898, 0.8561, 0.868, 0.8517, 0.868, 0.8561, 0.8929, 0.8513, 0.8953, 0.8441, 0.9029, 0.8441, 0.8929, 0.8513, 0.9029, 0.8441, 0.9052, 0.8513, 0.8929, 0.8513, 0.9052, 0.8513, 0.8991, 0.8558, 0.8898, 0.8523, 0.8898, 0.8451, 0.868, 0.8451, 0.8898, 0.8523, 0.868, 0.8451, 0.868, 0.8523, 0.8898, 0.8451, 0.8898, 0.8451, 0.868, 0.8451, 0.8898, 0.8451, 0.868, 0.8451, 0.868, 0.8451, 0.8898, 0.8451, 0.8898, 0.8523, 0.868, 0.8523, 0.8898, 0.8451, 0.868, 0.8523, 0.868, 0.8451, 0.8898, 0.8523, 0.8898, 0.8568, 0.868, 0.8568, 0.8898, 0.8523, 0.868, 0.8568, 0.868, 0.8523, 0.8898, 0.8568, 0.8898, 0.8523, 0.868, 0.8523, 0.8898, 0.8568, 0.868, 0.8523, 0.868, 0.8568, 0.8929, 0.8516, 0.8952, 0.8444, 0.9028, 0.8444, 0.8929, 0.8516, 0.9028, 0.8444, 0.9052, 0.8516, 0.8929, 0.8516, 0.9052, 0.8516, 0.899, 0.8561, 0.8898, 0.8525, 0.8898, 0.8453, 0.868, 0.8453, 0.8898, 0.8525, 0.868, 0.8453, 0.868, 0.8525, 0.8898, 0.8453, 0.8898, 0.8453, 0.868, 0.8453, 0.8898, 0.8453, 0.868, 0.8453, 0.868, 0.8453, 0.8898, 0.8453, 0.8898, 0.8525, 0.868, 0.8525, 0.8898, 0.8453, 0.868, 0.8525, 0.868, 0.8453, 0.8898, 0.8525, 0.8898, 0.857, 0.868, 0.857, 0.8898, 0.8525, 0.868, 0.857, 0.868, 0.8525, 0.8898, 0.857, 0.8898, 0.8525, 0.868, 0.8525, 0.8898, 0.857, 0.868, 0.8525, 0.868, 0.857, 0.8927, 0.8516, 0.8951, 0.8443, 0.9027, 0.8443, 0.8927, 0.8516, 0.9027, 0.8443, 0.905, 0.8516, 0.8927, 0.8516, 0.905, 0.8516, 0.8989, 0.856, 0.8898, 0.8534, 0.8898, 0.8462, 0.868, 0.8462, 0.8898, 0.8534, 0.868, 0.8462, 0.868, 0.8534, 0.8898, 0.8462, 0.8898, 0.8462, 0.868, 0.8462, 0.8898, 0.8462, 0.868, 0.8462, 0.868, 0.8462, 0.8898, 0.8462, 0.8898, 0.8534, 0.868, 0.8534, 0.8898, 0.8462, 0.868, 0.8534, 0.868, 0.8462, 0.8898, 0.8534, 0.8898, 0.8579, 0.868, 0.8579, 0.8898, 0.8534, 0.868, 0.8579, 0.868, 0.8534, 0.8898, 0.8579, 0.8898, 0.8534, 0.868, 0.8534, 0.8898, 0.8579, 0.868, 0.8534, 0.868, 0.8579, 0.8931, 0.8512, 0.8954, 0.844, 0.903, 0.844, 0.8931, 0.8512, 0.903, 0.844, 0.9054, 0.8512, 0.8931, 0.8512, 0.9054, 0.8512, 0.8992, 0.8557, 0.9664, 0.5469, 0.9484, 0.5469, 0.9525, 0.5398, 0.9664, 0.5469, 0.9525, 0.5398, 0.9623, 0.5398, 0.9484, 0.5469, 0.9395, 0.5313, 0.9476, 0.5313, 0.9484, 0.5469, 0.9476, 0.5313, 0.9525, 0.5398, 0.9395, 0.5313, 0.9484, 0.5158, 0.9525, 0.5229, 0.9395, 0.5313, 0.9525, 0.5229, 0.9476, 0.5313, 0.9484, 0.5158, 0.9664, 0.5158, 0.9623, 0.5229, 0.9484, 0.5158, 0.9623, 0.5229, 0.9525, 0.5229, 0.9664, 0.5158, 0.9753, 0.5313, 0.9672, 0.5313, 0.9664, 0.5158, 0.9672, 0.5313, 0.9623, 0.5229, 0.9753, 0.5313, 0.9664, 0.5469, 0.9623, 0.5398, 0.9753, 0.5313, 0.9623, 0.5398, 0.9672, 0.5313, 0.9672, 0.5313, 0.9623, 0.5398, 0.9525, 0.5398, 0.9672, 0.5313, 0.9525, 0.5398, 0.9476, 0.5313, 0.9672, 0.5313, 0.9476, 0.5313, 0.9525, 0.5229, 0.9672, 0.5313, 0.9525, 0.5229, 0.9623, 0.5229, 0.9793, 0.4209, 0.9623, 0.4209, 0.9662, 0.4141, 0.9793, 0.4209, 0.9662, 0.4141, 0.9754, 0.4141, 0.9623, 0.4209, 0.9538, 0.4061, 0.9617, 0.4061, 0.9623, 0.4209, 0.9617, 0.4061, 0.9662, 0.4141, 0.9538, 0.4061, 0.9623, 0.3914, 0.9662, 0.3982, 0.9538, 0.4061, 0.9662, 0.3982, 0.9617, 0.4061, 0.9623, 0.3914, 0.9793, 0.3914, 0.9754, 0.3982, 0.9623, 0.3914, 0.9754, 0.3982, 0.9662, 0.3982, 0.9793, 0.3914, 0.9879, 0.4061, 0.98, 0.4061, 0.9793, 0.3914, 0.98, 0.4061, 0.9754, 0.3982, 0.9879, 0.4061, 0.9793, 0.4209, 0.9754, 0.4141, 0.9879, 0.4061, 0.9754, 0.4141, 0.98, 0.4061, 0.98, 0.4061, 0.9754, 0.4141, 0.9662, 0.4141, 0.98, 0.4061, 0.9662, 0.4141, 0.9617, 0.4061, 0.98, 0.4061, 0.9617, 0.4061, 0.9662, 0.3982, 0.98, 0.4061, 0.9662, 0.3982, 0.9754, 0.3982, 0.8849, 0.5393, 0.8849, 0.5336, 0.7924, 0.5336, 0.8849, 0.5393, 0.7924, 0.5336, 0.7924, 0.5393, 0.8849, 0.5336, 0.8849, 0.5336, 0.7924, 0.5336, 0.8849, 0.5336, 0.7924, 0.5336, 0.7924, 0.5336, 0.8849, 0.5336, 0.8849, 0.5393, 0.7924, 0.5393, 0.8849, 0.5336, 0.7924, 0.5393, 0.7924, 0.5336, 0.8849, 0.5393, 0.8849, 0.5428, 0.7924, 0.5428, 0.8849, 0.5393, 0.7924, 0.5428, 0.7924, 0.5393, 0.8849, 0.5428, 0.8849, 0.5393, 0.7924, 0.5393, 0.8849, 0.5428, 0.7924, 0.5393, 0.7924, 0.5428, 0.8858, 0.5386, 0.8876, 0.5329, 0.8936, 0.5329, 0.8858, 0.5386, 0.8936, 0.5329, 0.8954, 0.5386, 0.8858, 0.5386, 0.8954, 0.5386, 0.8906, 0.5421, 0.6436, 0.9298, 0.6436, 0.9413, 0.6355, 0.9473, 0.6436, 0.9298, 0.6355, 0.9473, 0.6355, 0.9326, 0.6436, 0.9413, 0.6436, 0.9298, 0.6355, 0.9326, 0.6436, 0.9413, 0.6355, 0.9326, 0.6355, 0.9473, 0.6436, 0.9298, 0.6436, 0.9197, 0.6355, 0.9197, 0.6436, 0.9298, 0.6355, 0.9197, 0.6355, 0.9326, 0.6436, 0.9197, 0.6436, 0.9096, 0.6355, 0.9068, 0.6436, 0.9197, 0.6355, 0.9068, 0.6355, 0.9197, 0.6436, 0.9096, 0.6436, 0.8981, 0.6355, 0.8921, 0.6436, 0.9096, 0.6355, 0.8921, 0.6355, 0.9068, 0.6436, 0.8981, 0.6436, 0.9096, 0.6355, 0.9068, 0.6436, 0.8981, 0.6355, 0.9068, 0.6355, 0.8921, 0.6436, 0.9096, 0.6436, 0.9197, 0.6355, 0.9197, 0.6436, 0.9096, 0.6355, 0.9197, 0.6355, 0.9068, 0.6436, 0.9197, 0.6436, 0.9298, 0.6355, 0.9326, 0.6436, 0.9197, 0.6355, 0.9326, 0.6355, 0.9197, 0.65, 0.9289, 0.6459, 0.9188, 0.65, 0.9087, 0.65, 0.9289, 0.65, 0.9087, 0.6602, 0.9045, 0.65, 0.9289, 0.6602, 0.9045, 0.6703, 0.9087, 0.65, 0.9289, 0.6703, 0.9087, 0.6745, 0.9188, 0.65, 0.9289, 0.6745, 0.9188, 0.6703, 0.9289, 0.65, 0.9289, 0.6703, 0.9289, 0.6602, 0.9331, 0.6355, 0.9326, 0.6355, 0.9473, 0.6107, 0.9572, 0.6355, 0.9326, 0.6107, 0.9572, 0.6107, 0.9373, 0.6355, 0.9473, 0.6355, 0.9326, 0.6107, 0.9373, 0.6355, 0.9473, 0.6107, 0.9373, 0.6107, 0.9572, 0.6355, 0.9326, 0.6355, 0.9197, 0.6107, 0.9197, 0.6355, 0.9326, 0.6107, 0.9197, 0.6107, 0.9373, 0.6355, 0.9197, 0.6355, 0.9068, 0.6107, 0.9021, 0.6355, 0.9197, 0.6107, 0.9021, 0.6107, 0.9197, 0.6355, 0.9068, 0.6355, 0.8921, 0.6107, 0.8822, 0.6355, 0.9068, 0.6107, 0.8822, 0.6107, 0.9021, 0.6355, 0.8921, 0.6355, 0.9068, 0.6107, 0.9021, 0.6355, 0.8921, 0.6107, 0.9021, 0.6107, 0.8822, 0.6355, 0.9068, 0.6355, 0.9197, 0.6107, 0.9197, 0.6355, 0.9068, 0.6107, 0.9197, 0.6107, 0.9021, 0.6355, 0.9197, 0.6355, 0.9326, 0.6107, 0.9373, 0.6355, 0.9197, 0.6107, 0.9373, 0.6107, 0.9197, 0.6107, 0.9373, 0.6107, 0.9572, 0.5733, 0.971, 0.6107, 0.9373, 0.5733, 0.971, 0.5733, 0.9437, 0.6107, 0.9572, 0.6107, 0.9373, 0.5733, 0.9437, 0.6107, 0.9572, 0.5733, 0.9437, 0.5733, 0.971, 0.6107, 0.9373, 0.6107, 0.9197, 0.5733, 0.9197, 0.6107, 0.9373, 0.5733, 0.9197, 0.5733, 0.9437, 0.6107, 0.9197, 0.6107, 0.9021, 0.5733, 0.8957, 0.6107, 0.9197, 0.5733, 0.8957, 0.5733, 0.9197, 0.6107, 0.9021, 0.6107, 0.8822, 0.5733, 0.8684, 0.6107, 0.9021, 0.5733, 0.8684, 0.5733, 0.8957, 0.6107, 0.8822, 0.6107, 0.9021, 0.5733, 0.8957, 0.6107, 0.8822, 0.5733, 0.8957, 0.5733, 0.8684, 0.6107, 0.9021, 0.6107, 0.9197, 0.5733, 0.9197, 0.6107, 0.9021, 0.5733, 0.9197, 0.5733, 0.8957, 0.6107, 0.9197, 0.6107, 0.9373, 0.5733, 0.9437, 0.6107, 0.9197, 0.5733, 0.9437, 0.5733, 0.9197, 0.7806, 0.6507, 0.7806, 0.6402, 0.4955, 0.6402, 0.7806, 0.6507, 0.4955, 0.6402, 0.4955, 0.6507, 0.7806, 0.6402, 0.7806, 0.635, 0.4955, 0.635, 0.7806, 0.6402, 0.4955, 0.635, 0.4955, 0.6402, 0.7806, 0.635, 0.7806, 0.6402, 0.4955, 0.6402, 0.7806, 0.635, 0.4955, 0.6402, 0.4955, 0.635, 0.7806, 0.6402, 0.7806, 0.6507, 0.4955, 0.6507, 0.7806, 0.6402, 0.4955, 0.6507, 0.4955, 0.6402, 0.7806, 0.6507, 0.7806, 0.6609, 0.4955, 0.6609, 0.7806, 0.6507, 0.4955, 0.6609, 0.4955, 0.6507, 0.7806, 0.6609, 0.7806, 0.6507, 0.4955, 0.6507, 0.7806, 0.6609, 0.4955, 0.6507, 0.4955, 0.6609, 0.7818, 0.6508, 0.7818, 0.6403, 0.7909, 0.635, 0.7818, 0.6508, 0.7909, 0.635, 0.8, 0.6403, 0.7818, 0.6508, 0.8, 0.6403, 0.8, 0.6508, 0.7818, 0.6508, 0.8, 0.6508, 0.7909, 0.656, 0.4955, 0.6507, 0.4955, 0.6402, 0.456, 0.639, 0.4955, 0.6507, 0.456, 0.639, 0.456, 0.652, 0.4955, 0.6402, 0.4955, 0.635, 0.456, 0.6325, 0.4955, 0.6402, 0.456, 0.6325, 0.456, 0.639, 0.4955, 0.635, 0.4955, 0.6402, 0.456, 0.639, 0.4955, 0.635, 0.456, 0.639, 0.456, 0.6325, 0.4955, 0.6402, 0.4955, 0.6507, 0.456, 0.652, 0.4955, 0.6402, 0.456, 0.652, 0.456, 0.639, 0.4955, 0.6507, 0.4955, 0.6609, 0.456, 0.6634, 0.4955, 0.6507, 0.456, 0.6634, 0.456, 0.652, 0.4955, 0.6609, 0.4955, 0.6507, 0.456, 0.652, 0.4955, 0.6609, 0.456, 0.652, 0.456, 0.6634, 0.125, 0.7822, 0.1061, 0.6839, 0.09689, 0.6931, 0.5744, 0.677, 0.5933, 0.7753, 0.5652, 0.6862, 0.4611, 0.7054, 0.4693, 0.7442, 0.4693, 0.7219, 0.4611, 0.7054, 0.4611, 0.7607, 0.4693, 0.7442, 0.4611, 0.7054, 0.451, 0.7706, 0.4611, 0.7607, 0.4611, 0.7054, 0.4359, 0.7791, 0.451, 0.7706, 0.4611, 0.7054, 0.4179, 0.7822, 0.4359, 0.7791, 0.4611, 0.7054, 0.125, 0.7822, 0.4179, 0.7822, 0.4611, 0.7054, 0.1061, 0.6839, 0.125, 0.7822, 0.4611, 0.7054, 0.4179, 0.6839, 0.1061, 0.6839, 0.4611, 0.7054, 0.4359, 0.687, 0.4179, 0.6839, 0.4611, 0.7054, 0.451, 0.6955, 0.4359, 0.687, 0.9294, 0.7538, 0.9376, 0.715, 0.9376, 0.7373, 0.9294, 0.7538, 0.9294, 0.6985, 0.9376, 0.715, 0.9294, 0.7538, 0.9193, 0.6886, 0.9294, 0.6985, 0.9294, 0.7538, 0.9042, 0.6801, 0.9193, 0.6886, 0.9294, 0.7538, 0.8862, 0.677, 0.9042, 0.6801, 0.9294, 0.7538, 0.5744, 0.677, 0.8862, 0.677, 0.9294, 0.7538, 0.5933, 0.7753, 0.5744, 0.677, 0.9294, 0.7538, 0.8862, 0.7753, 0.5933, 0.7753, 0.9294, 0.7538, 0.9042, 0.7722, 0.8862, 0.7753, 0.9294, 0.7538, 0.9193, 0.7636, 0.9042, 0.7722, 0.1248, 0.9257, 0.03563, 0.7324, 0.03563, 0.9753, 0.1248, 0.9257, 0.1248, 0.782, 0.03563, 0.7324, 0.6846, 0.3542, 0.09397, 0.4374, 0.09397, 0.3542, 0.6846, 0.3542, 0.6846, 0.4374, 0.09397, 0.4374, 0.09397, 0.5309, 0.6846, 0.4374, 0.6846, 0.5309, 0.09397, 0.5309, 0.09397, 0.4374, 0.6846, 0.4374, 0.09397, 0.2607, 0.6846, 0.3542, 0.09397, 0.3542, 0.09397, 0.2607, 0.6846, 0.2607, 0.6846, 0.3542, 0.6846, 0.3542, 0.6846, 0.2607, 0.7665, 0.2607, 0.6846, 0.3542, 0.7665, 0.2607, 0.7665, 0.3542, 0.6846, 0.4374, 0.7665, 0.4374, 0.7665, 0.5309, 0.6846, 0.4374, 0.7665, 0.5309, 0.6846, 0.5309, 0.7665, 0.3542, 0.7665, 0.4374, 0.6846, 0.4374, 0.7665, 0.3542, 0.6846, 0.4374, 0.6846, 0.3542, 0.09316, 0.2599, 0.0204, 0.3534, 0.09316, 0.3534, 0.09316, 0.2599, 0.0204, 0.2599, 0.0204, 0.3534, 0.0204, 0.4366, 0.09316, 0.3534, 0.0204, 0.3534, 0.0204, 0.4366, 0.09316, 0.4366, 0.09316, 0.3534, 0.09316, 0.5301, 0.0204, 0.4366, 0.0204, 0.5301, 0.09316, 0.5301, 0.09316, 0.4366, 0.0204, 0.4366, 0.1208, 0.1392, 0.7203, 0.1392, 0.6742, 0.2485, 0.1208, 0.1392, 0.6742, 0.2485, 0.1006, 0.2485, 0.1208, 0.1392, 0.1006, 0.2485, 0.04565, 0.1816, 0.6742, 0.2485, 0.7203, 0.1392, 0.7608, 0.1603, 0.6742, 0.2485, 0.7608, 0.1603, 0.7574, 0.1912, 0.1208, 0.1392, 0.1006, 0.2485, 0.6742, 0.2485, 0.1208, 0.1392, 0.6742, 0.2485, 0.7203, 0.1392, 0.1208, 0.1392, 0.04565, 0.1816, 0.1006, 0.2485, 0.6742, 0.2485, 0.7574, 0.1912, 0.7608, 0.1603, 0.6742, 0.2485, 0.7608, 0.1603, 0.7203, 0.1392, 0.1047, 0.1323, 0.06348, 0.1463, 0.04565, 0.1816, 0.1047, 0.1323, 0.07781, 0.132, 0.06348, 0.1463, 0.1208, 0.1392, 0.1047, 0.1323, 0.04565, 0.1816, 0.1047, 0.1323, 0.06348, 0.1463, 0.07781, 0.132, 0.1047, 0.1323, 0.04565, 0.1816, 0.06348, 0.1463, 0.1208, 0.1392, 0.04565, 0.1816, 0.1047, 0.1323, 0.6742, 0.2485, 0.7668, 0.2037, 0.7574, 0.1912, 0.6742, 0.2485, 0.6848, 0.261, 0.7668, 0.2037, 0.04565, 0.1816, 0.09421, 0.261, 0.1006, 0.2485, 0.04565, 0.1816, 0.03542, 0.1883, 0.09421, 0.261, 0.6742, 0.2485, 0.7668, 0.2037, 0.6848, 0.261, 0.6742, 0.2485, 0.7574, 0.1912, 0.7668, 0.2037, 0.04565, 0.1816, 0.09421, 0.261, 0.03542, 0.1883, 0.04565, 0.1816, 0.1006, 0.2485, 0.09421, 0.261, 0.7574, 0.1912, 0.7703, 0.1608, 0.7608, 0.1603, 0.7574, 0.1912, 0.7668, 0.2037, 0.7703, 0.1608, 0.1006, 0.2485, 0.6848, 0.261, 0.6742, 0.2485, 0.1006, 0.2485, 0.09421, 0.261, 0.6848, 0.261, 0.7574, 0.1912, 0.7703, 0.1608, 0.7668, 0.2037, 0.7574, 0.1912, 0.7608, 0.1603, 0.7703, 0.1608, 0.1006, 0.2485, 0.6848, 0.261, 0.09421, 0.261, 0.1006, 0.2485, 0.6742, 0.2485, 0.6848, 0.261])
me_tank.materials.append(mat_default)
me_tank.use_remesh_preserve_volume = False
me_tank.use_remesh_preserve_attributes = False
me_tank.use_mirror_vertex_groups = False
me_tank.update()
arm_scene_root = bpy.data.armatures.new('Scene Root')  # bones are not reproduced

# ---- objects
ob_scene_root = bpy.data.objects.new('Scene Root', arm_scene_root)
ob_tank = bpy.data.objects.new('Tank', me_tank)

# ---- transforms, parenting, visibility, modifiers, constraints
ob_scene_root.location = (-1.007, 0.0, 0.0)
ob_scene_root.lock_rotations_4d = False
ob_scene_root.empty_display_type = 'ARROWS'
ob_scene_root.lineart.crease_threshold = 0.0
ob_tank.parent = ob_scene_root
ob_tank.location = (0.0, 0.0002202, 1.276)
ob_tank.rotation_euler = (0.0, -0.0, -3.142)
ob_tank.lock_rotations_4d = False
ob_tank.empty_display_type = 'ARROWS'
ob_tank.lineart.crease_threshold = 0.0
_vg = ob_tank.vertex_groups.new(name='tank_bone_reach')
_vg.add([518, 519, 520, 521, 522, 523, 524, 525, 526, 527, 528, 529, 530, 531, 532, 533, 534, 535, 794, 795, 796, 797, 798, 799], 1.0, 'REPLACE')
_vg = ob_tank.vertex_groups.new(name='tank_bone_turret')
_vg.add([294, 295, 296, 297, 298, 299, 300, 301, 302, 303, 406, 407, 408, 409, 410, 411, 412, 413, 414, 415, 416, 417, 418, 419, 420, 421, 422, 429, 430, 431, 432, 433, 434, 435, 436, 437, 438, 439, 440, 441, 442, 475, 476, 477, 478, 479, 480, 481, 720, 721, 722, 723, 724, 725, 726, 727, 728, 729, 730, 731, 800, 801, 802, 803, 837, 838, 839, 840, 841, 842, 843, 844, 845, 846, 847, 848, 849, 850, 851, 852, 853, 854, 855, 856, 857, 858, 859, 860, 861, 862, 863, 864, 865, 866], 1.0, 'REPLACE')
_vg = ob_tank.vertex_groups.new(name='tank_bone_body')
_vg.add([0, 1, 2, 3, 4, 5, 6, 7, 8, 9, 10, 11, 12, 13, 14, 15, 16, 17, 18, 19, 20, 21, 22, 23, 24, 25, 26, 27, 28, 29, 30, 31, 32, 33, 34, 35, 36, 37, 38, 39, 40, 41, 42, 43, 44, 45, 46, 47, 48, 49, 50, 51, 52, 53, 54, 55, 56, 57, 58, 59, 60, 61, 62, 63, 64, 65, 66, 67, 68, 69, 70, 71, 72, 73, 74, 75, 76, 77, 78, 79, 80, 81, 82, 83, 84, 85, 86, 87, 88, 89, 90, 91, 92, 93, 94, 95, 96, 97, 98, 99, 100, 101, 102, 103, 104, 105, 106, 107, 108, 109, 110, 111, 112, 113, 114, 115, 116, 117, 118, 119, 120, 121, 122, 123, 124, 125, 126, 127, 128, 129, 130, 131, 132, 133, 134, 135, 136, 137, 138, 139, 140, 141, 142, 143, 144, 145, 146, 147, 148, 149, 150, 151, 152, 153, 154, 155, 156, 157, 158, 159, 160, 161, 162, 163, 164, 165, 166, 167, 168, 169, 170, 171, 172, 173, 174, 175, 176, 177, 178, 179, 180, 181, 182, 183, 184, 185, 186, 187, 188, 189, 190, 191, 192, 193, 194, 195, 196, 197, 198, 199, 200, 201, 202, 203, 204, 205, 206, 207, 208, 209, 210, 211, 212, 213, 214, 215, 216, 217, 218, 219, 220, 221, 222, 223, 224, 225, 226, 227, 228, 229, 230, 231, 232, 233, 234, 235, 236, 237, 238, 239, 240, 241, 242, 243, 244, 245, 246, 247, 248, 249, 250, 251, 252, 253, 254, 255, 256, 257, 258, 259, 260, 261, 262, 263, 264, 265, 266, 267, 268, 269, 270, 271, 272, 273, 274, 275, 276, 277, 278, 279, 280, 281, 282, 283, 284, 285, 286, 287, 288, 289, 290, 291, 292, 293, 536, 537, 538, 539, 540, 541, 542, 543, 544, 545, 546, 547, 548, 549, 550, 551, 552, 553, 554, 555, 556, 557, 558, 559, 560, 561, 562, 563, 564, 565, 566, 567, 568, 569, 570, 571, 572, 573, 574, 575, 576, 577, 578, 579, 580, 581, 582, 583, 584, 585, 586, 587, 588, 589, 590, 591, 592, 593, 594, 595, 596, 597, 598, 599, 600, 601, 602, 603, 604, 605, 606, 607, 608, 609, 610, 611, 612, 613, 614, 615, 616, 617, 618, 619, 620, 621, 622, 623, 624, 625, 626, 627, 628, 629, 630, 631, 632, 633, 634, 635, 636, 637, 638, 639, 640, 641, 642, 643, 644, 645, 646, 647, 648, 649, 650, 651, 652, 653, 654, 655, 656, 657, 658, 659, 660, 661, 662, 663, 664, 665, 666, 667, 668, 669, 670, 671, 672, 673, 674, 675, 676, 677, 678, 679, 680, 681, 682, 683, 684, 685, 686, 687, 688, 689, 690, 691, 692, 693, 694, 695, 696, 697, 698, 699, 700, 701, 702, 703, 704, 705, 706, 707, 708, 709, 710, 711, 712, 713, 714, 715, 716, 717, 718, 719, 804, 805, 806, 807, 808, 809, 810, 811, 812, 813, 814, 815, 816, 817, 818, 819, 820, 821, 822, 823, 824, 825, 826, 827, 828, 829, 830, 831, 832, 833, 834, 835, 836, 867, 868, 869, 870, 871, 872, 873, 874, 875, 876, 877, 878, 879, 880, 881, 882, 883, 884, 885, 886, 887, 888, 889, 890, 891, 892, 893, 894, 895, 896, 897, 898, 899, 900, 901, 902, 903, 904, 905, 906, 907, 908, 909, 910, 911, 912, 913, 914, 915, 916, 917, 918, 919, 920, 921, 922, 923, 924, 925, 926, 927, 928, 929, 930, 931, 932, 933, 934, 935, 936, 937, 938, 939, 940, 941, 942], 1.0, 'REPLACE')
_vg = ob_tank.vertex_groups.new(name='tank_bone_gun')
_vg.add([304, 305, 306, 307, 308, 309, 310, 311, 312, 313, 314, 315, 316, 317, 318, 319, 320, 321, 322, 323, 324, 325, 326, 327, 328, 329, 330, 331, 332, 333, 334, 335, 336, 337, 338, 339, 340, 341, 342, 343, 344, 345, 346, 347, 348, 349, 350, 351, 352, 353, 354, 355, 356, 357, 358, 359, 360, 361, 362, 363, 364, 365, 366, 367, 368, 369, 370, 371, 372, 373, 374, 375, 376, 377, 378, 379, 380, 381, 382, 383, 384, 385, 386, 387, 388, 389, 390, 391, 392, 393, 394, 395, 396, 397, 398, 399, 400, 401, 402, 403, 404, 405, 423, 424, 425, 426, 427, 428, 443, 444, 445, 446, 447, 448, 449, 450, 451, 452, 453, 454, 455, 456, 457, 458, 459, 460, 461, 462, 463, 464, 465, 466, 467, 468, 469, 470, 471, 472, 473, 474, 482, 483, 484, 485, 486, 487, 488, 489, 490, 491, 492, 493, 494, 495, 496, 497, 498, 499, 500, 501, 502, 503, 504, 505, 506, 507, 508, 509, 510, 511, 512, 513, 514, 515, 516, 517, 732, 733, 734, 735, 736, 737, 738, 739, 740, 741, 742, 743, 744, 745, 746, 747, 748, 749, 750, 751, 752, 753, 754, 755, 756, 757, 758, 759, 760, 761, 762, 763, 764, 765, 766, 767, 768, 769, 770, 771, 772, 773, 774, 775, 776, 777, 778, 779, 780, 781, 782, 783, 784, 785, 786, 787, 788, 789, 790, 791, 792, 793], 1.0, 'REPLACE')
_m = ob_tank.modifiers.new('Armature', 'ARMATURE')
_m.object = ob_scene_root

# ---- collection membership
col_collection_1.objects.link(ob_scene_root)
col_collection_1.objects.link(ob_tank)

# ---- scene / render settings (as saved in the file)
scene.frame_start = 1; scene.frame_end = 250; scene.frame_set(1)
scene.render.engine = 'BLENDER_EEVEE_NEXT'
scene.render.image_settings.file_format = 'JPEG'
scene.render.image_settings.color_mode = 'RGB'
scene.render.image_settings.compression = 90
scene.render.resolution_x = 800
scene.render.resolution_y = 600
scene.render.pixel_aspect_x = 100.0
scene.render.pixel_aspect_y = 100.0
scene.render.fps = 25
scene.render.dither_intensity = 0.0
scene.render.use_compositing = False
scene.render.use_sequencer = False
scene.render.bake_margin = 2
scene.render.bake_bias = 0.0
scene.render.use_stamp_time = False
scene.render.use_stamp_date = False
scene.render.use_stamp_frame = False
scene.render.use_stamp_camera = False
scene.render.use_stamp_scene = False
scene.render.use_stamp_filename = False
scene.render.use_stamp_render_time = False
scene.render.stamp_font_size = 0
scene.cycles.use_denoising = False
scene.cycles.samples = 10
scene.cycles.sampling_pattern = 'TABULATED_SOBOL'
scene.cycles.light_sampling_threshold = 0.0
scene.cycles.use_adaptive_sampling = False
scene.cycles.use_light_tree = False
scene.cycles.blur_glossy = 0.0
scene.cycles.volume_bounces = 1
scene.cycles.pixel_filter_type = 'GAUSSIAN'
scene.cycles.sample_clamp_indirect = 0.0
scene.view_settings.view_transform = 'Raw'
bpy.context.view_layer.update()

# ---- added for rendering (the .blend has no active camera): camera
cam_auto = bpy.data.cameras.new('AutoCamera')
cam_auto.lens = 50.0
cam_auto.sensor_width = 36.0
cam_auto.clip_end = 5596.04
ob_auto_camera = bpy.data.objects.new('AutoCamera', cam_auto)
scene.collection.objects.link(ob_auto_camera)
ob_auto_camera.location = (318.864, -393.317, 311.882)
ob_auto_camera.rotation_euler = (1.09748, -7.21219e-08, 0.694738)
scene.camera = ob_auto_camera
bpy.context.view_layer.update()
